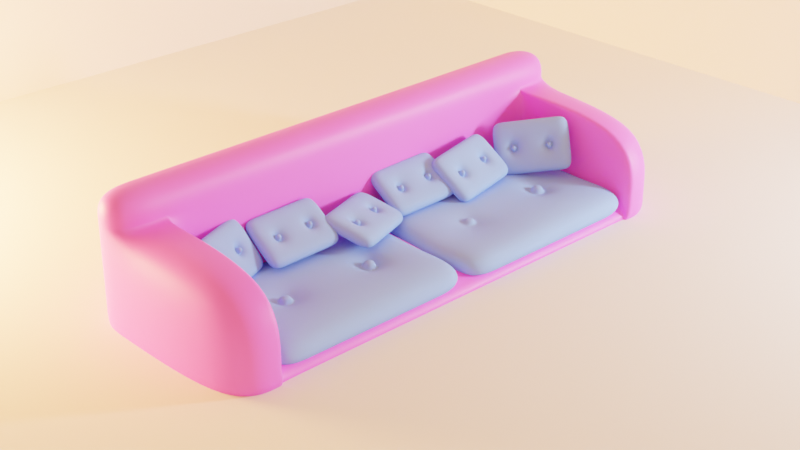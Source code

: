 # Source: Couch_v1.blend  (saved by Blender 2.91.10; exported with 4.5.12 LTS)
import bpy
from mathutils import Matrix  # noqa: F401  (used for matrix-valued properties, if any)

bpy.ops.wm.read_factory_settings(use_empty=True)
scene = bpy.context.scene
scene.name = 'Scene'

# ---- collections
col_collection = bpy.data.collections.new('Collection'); scene.collection.children.link(col_collection)

# ---- materials (node trees are filled in below, after node groups)
mat_material = bpy.data.materials.new('Material')
mat_material.alpha_threshold = 0.0
mat_material.use_transparent_shadow = False
mat_material.line_color = (0.0, 0.0, 0.0, 1.0)
mat_material_001 = bpy.data.materials.new('Material.001')
mat_material_001.use_transparent_shadow = False

# ---- material node trees
mat_material.use_nodes = True; mat_material.node_tree.nodes.clear()
_N = mat_material.node_tree.nodes; _L = mat_material.node_tree.links
n0 = _N.new('ShaderNodeOutputMaterial'); n0.name = 'Material Output'; n0.location = (300, 300)
n1 = _N.new('ShaderNodeBsdfPrincipled'); n1.name = 'Principled BSDF'; n1.location = (10, 300)
n1.distribution = 'GGX'
n1.subsurface_method = 'BURLEY'
n1.inputs[0].default_value = (1.0, 0.1496, 0.9212, 1.0)
n1.inputs[3].default_value = 1.45
n1.inputs[27].default_value = (0.0, 0.0, 0.0, 1.0)
n1.inputs[28].default_value = 1.0
_L.new(n1.outputs[0], n0.inputs[0])
n0.is_active_output = True
mat_material_001.use_nodes = True; mat_material_001.node_tree.nodes.clear()
_N = mat_material_001.node_tree.nodes; _L = mat_material_001.node_tree.links
n0 = _N.new('ShaderNodeOutputMaterial'); n0.name = 'Material Output'; n0.location = (300, 300)
n1 = _N.new('ShaderNodeBsdfDiffuse'); n1.name = 'Diffuse BSDF'; n1.location = (10, 300)
n1.inputs[0].default_value = (0.2201, 0.4255, 1.0, 1.0)
_L.new(n1.outputs[0], n0.inputs[0])
n0.is_active_output = True

# ---- world
world_world = bpy.data.worlds.new('World'); scene.world = world_world
world_world.use_nodes = True; world_world.node_tree.nodes.clear()
_N = world_world.node_tree.nodes; _L = world_world.node_tree.links
n0 = _N.new('ShaderNodeOutputWorld'); n0.name = 'World Output'; n0.location = (300, 300)
n1 = _N.new('ShaderNodeBackground'); n1.name = 'Background'; n1.location = (10, 300)
n1.inputs[0].default_value = (0.855, 0.3561, 0.14, 1.0)
n1.inputs[1].default_value = 2.2
_L.new(n1.outputs[0], n0.inputs[0])
n0.is_active_output = True
world_world.color = (0.05088, 0.05088, 0.05088)
world_world.use_sun_shadow = False
world_world.sun_shadow_jitter_overblur = 0.0

# ---- cameras
cam_camera = bpy.data.cameras.new('Camera')
cam_camera.clip_end = 100.0
cam_camera.lens = 65.0
cam_camera.ortho_scale = 7.314

# ---- lights
light_light = bpy.data.lights.new('Light', 'AREA')
light_light.transmission_factor = 0.0
light_light.energy = 785.4
light_light.shadow_soft_size = 0.1
light_light.shadow_maximum_resolution = 0.006
light_light.use_absolute_resolution = True
light_light.shape = 'RECTANGLE'
light_light.size = 0.1
light_light.size_y = 0.1
light_area = bpy.data.lights.new('Area', 'AREA')
light_area.color = (1.0, 0.3606, 0.1228)
light_area.transmission_factor = 0.0
light_area.energy = 2356.0
light_area.shadow_soft_size = 1.847
light_area.shadow_maximum_resolution = 0.006
light_area.use_absolute_resolution = True
light_area.size = 1.847
light_area.size_y = 1.0

# ---- meshes
me_cube = bpy.data.meshes.new('Cube')
me_cube.from_pydata([(1.0, 1.0, 1.0), (1.0, 1.0, -1.0), (1.0, -1.0, 1.0), (1.0, -1.0, -1.0), (-1.0, 1.0, 1.0), (-1.0, 1.0, -1.0), (-1.0, -1.0, 1.0), (-1.0, -1.0, -1.0), (-0.532, 1.0, -1.0), (-0.532, -1.0, 1.0), (-0.532, -1.0, -1.0), (-0.532, 1.0, 1.0), (-1.0, -0.8057, -1.0), (0.9999, -0.8055, 1.0), (-1.0, -0.8057, 1.0), (1.0, -0.8057, -1.0), (-0.532, -0.8057, -1.0), (-0.532, -0.8057, 1.0), (-1.0, 0.8154, 1.0), (1.0, 0.8154, -1.0), (-1.0, 0.8154, -1.0), (1.0, 0.8154, 1.0), (-0.532, 0.8154, -1.0), (-0.532, 0.8154, 1.0), (-0.532, -1.0, 5.275), (-1.0, -1.0, 5.275), (1.0, -0.8057, 5.275), (1.0, -1.0, 5.275), (-1.0, 0.8154, 5.275), (-1.0, 1.0, 5.275), (-0.532, 1.0, 5.275), (1.0, 1.0, 5.275), (-0.532, -0.8057, 5.275), (-1.0, -0.8057, 5.275), (-0.532, 0.8154, 5.275), (1.0, 0.8154, 5.275), (-0.532, -1.0, 6.995), (-1.0, -1.0, 6.995), (-1.0, 0.8154, 6.995), (-1.0, 1.0, 6.995), (-0.532, 1.0, 6.995), (-0.532, -0.8057, 6.995), (-1.0, -0.8057, 6.995), (-0.532, 0.8154, 6.995), (-1.0, -0.8057, -1.0), (0.9976, -0.8015, 0.9989), (-0.532, -0.8057, -1.0), (-0.532, -0.8057, 1.0), (-1.0, -0.8057, 1.0), (1.0, -0.8057, -1.0), (-0.532, -0.8057, 5.275), (-1.0, -0.8057, 5.275), (-0.532, -0.8057, 6.995), (-1.0, -0.8057, 6.995), (-1.0, 0.8154, 1.0), (1.0, 0.8154, -1.0), (-1.0, 0.8154, 5.275), (-1.0, 0.8154, 6.995), (-1.0, 0.8154, -1.0), (1.0, 0.8154, 1.0), (-0.532, 0.8154, -1.0), (-0.532, 0.8154, 1.0), (-0.532, 0.8154, 5.275), (-0.532, 0.8154, 6.995), (1.0, -0.8057, 1.0), (-0.532, -0.8057, 1.0), (-1.0, 1.0, 1.0), (-1.0, 0.8154, 1.0), (-0.532, -1.0, 1.0), (-1.0, -1.0, 1.0), (1.0, -1.0, 1.0), (-0.532, 1.0, 1.0), (1.0, 1.0, 1.0), (1.0, 0.8154, 1.0), (-0.532, 0.8154, 1.0), (-1.0, -0.8057, 1.0), (-1.0, -0.8057, 1.0), (-0.532, -0.8057, 1.0), (-1.0, 0.8154, 1.0), (-0.532, 0.8154, 1.0), (-0.532, -0.8057, 5.275), (-0.532, 0.8154, 5.275), (-0.532, -1.0, 5.275), (-0.532, 1.0, 5.275), (-1.0, 0.8154, 5.275), (-1.0, 1.0, 5.275), (-1.0, -0.8057, 5.275), (-1.0, -1.0, 5.275), (-1.0, -0.8057, 5.275), (-0.532, -0.8057, 5.275), (-1.0, 0.8154, 5.275), (-0.532, 0.8154, 5.275), (-1.0, -0.8057, -1.0), (1.0, -0.8057, 1.0), (-0.532, -0.8057, -1.0), (-1.0, -0.8057, 1.0), (1.0, -0.8057, -1.0), (0.9958, -0.8064, 5.275), (-0.532, -0.8057, 5.275), (-1.0, -0.8057, 5.275), (-0.532, -0.8057, 6.995), (-1.0, -0.8057, 6.995), (-1.0, -0.8057, 1.0), (1.0, -0.8057, 1.0), (-1.0, -0.8057, 5.275), (-0.532, -0.8057, 5.275), (-1.0, 0.8154, 1.0), (1.0, 0.8154, -1.0), (-1.0, 0.8154, -1.0), (1.0, 0.8154, 1.0), (-0.532, 0.8154, -1.0), (-1.0, 0.8154, 5.275), (1.0, 0.8154, 5.275), (-0.532, 0.8154, 5.275), (-1.0, 0.8154, 6.995), (-0.532, 0.8154, 6.995), (1.0, 0.8154, 1.0), (-1.0, 0.8154, 1.0), (-1.0, 0.8154, 5.275), (-0.532, 0.8154, 5.275)], [], [(72, 71, 30, 31), (10, 9, 6, 7), (108, 106, 4, 5), (94, 96, 3, 10), (96, 93, 2, 3), (8, 11, 0, 1), (5, 4, 11, 8), (92, 94, 10, 7), (3, 2, 9, 10), (68, 70, 27, 24), (45, 47, 17, 13), (44, 46, 16, 12), (49, 45, 13, 15), (46, 49, 15, 16), (92, 95, 14, 12), (69, 68, 24, 25), (64, 65, 32, 26), (110, 107, 19, 22), (107, 109, 21, 19), (108, 110, 22, 20), (117, 67, 28, 111), (58, 54, 18, 20), (119, 83, 40, 115), (97, 98, 24, 27), (105, 80, 41, 100), (91, 81, 43, 63), (112, 113, 34, 35), (103, 64, 26, 97), (116, 72, 31, 112), (74, 73, 35, 34), (79, 74, 34, 62), (76, 75, 33, 51), (71, 66, 29, 30), (102, 69, 25, 99), (100, 101, 37, 36), (52, 53, 42, 41), (115, 114, 38, 43), (118, 84, 38, 114), (88, 86, 42, 53), (87, 82, 36, 37), (104, 87, 37, 101), (83, 85, 39, 40), (90, 88, 53, 57), (63, 57, 53, 52), (78, 76, 51, 56), (65, 77, 50, 32), (80, 89, 52, 41), (12, 14, 48, 44), (60, 55, 49, 46), (55, 59, 45, 49), (58, 60, 46, 44), (59, 61, 47, 45), (21, 23, 61, 59), (20, 22, 60, 58), (19, 21, 59, 55), (22, 19, 55, 60), (67, 78, 56, 28), (43, 38, 57, 63), (84, 90, 57, 38), (77, 79, 62, 50), (89, 91, 63, 52), (44, 48, 54, 58), (47, 61, 79, 77), (18, 54, 78, 67), (17, 47, 77, 65), (54, 48, 76, 78), (95, 6, 69, 102), (11, 4, 66, 71), (48, 14, 75, 76), (61, 23, 74, 79), (23, 21, 73, 74), (109, 0, 72, 116), (93, 13, 64, 103), (106, 18, 67, 117), (13, 17, 65, 64), (6, 9, 68, 69), (9, 2, 70, 68), (0, 11, 71, 72), (50, 62, 91, 89), (28, 56, 90, 84), (32, 50, 89, 80), (56, 51, 88, 90), (30, 29, 85, 83), (99, 25, 87, 104), (25, 24, 82, 87), (51, 33, 86, 88), (111, 28, 84, 118), (62, 34, 81, 91), (98, 32, 80, 105), (113, 30, 83, 119), (24, 98, 105, 82), (33, 99, 104, 86), (2, 93, 103, 70), (14, 95, 102, 75), (86, 104, 101, 42), (41, 42, 101, 100), (75, 102, 99, 33), (70, 103, 97, 27), (82, 105, 100, 36), (26, 32, 98, 97), (7, 6, 95, 92), (12, 16, 94, 92), (15, 13, 93, 96), (16, 15, 96, 94), (34, 113, 119, 81), (29, 111, 118, 85), (4, 106, 117, 66), (21, 109, 116, 73), (85, 118, 114, 39), (40, 39, 114, 115), (73, 116, 112, 35), (31, 30, 113, 112), (81, 119, 115, 43), (66, 117, 111, 29), (5, 8, 110, 108), (1, 0, 109, 107), (8, 1, 107, 110), (20, 18, 106, 108)])
me_cube.polygons.foreach_set('use_smooth', [True] * 118)
_uv = me_cube.uv_layers.new(name='UVMap')
_uv.uv.foreach_set('vector', [0.625, 0.5, 0.625, 0.3085, 0.625, 0.3085, 0.625, 0.5, 0.375, 0.9415, 0.625, 0.9415, 0.625, 1.0, 0.375, 1.0, 0.375, 0.2269, 0.625, 0.2269, 0.625, 0.25, 0.375, 0.25, 0.1835, 0.7257, 0.375, 0.7257, 0.375, 0.75, 0.1835, 0.75, 0.375, 0.7257, 0.625, 0.7257, 0.625, 0.75, 0.375, 0.75, 0.375, 0.3085, 0.625, 0.3085, 0.625, 0.5, 0.375, 0.5, 0.375, 0.25, 0.625, 0.25, 0.625, 0.3085, 0.375, 0.3085, 0.125, 0.7257, 0.1835, 0.7257, 0.1835, 0.75, 0.125, 0.75, 0.375, 0.75, 0.625, 0.75, 0.625, 0.9415, 0.375, 0.9415, 0.625, 0.9415, 0.625, 0.75, 0.625, 0.75, 0.625, 0.9415, 0.625, 0.7257, 0.8165, 0.7257, 0.8165, 0.7257, 0.625, 0.7257, 0.125, 0.7257, 0.1835, 0.7257, 0.1835, 0.7257, 0.125, 0.7257, 0.375, 0.7257, 0.625, 0.7257, 0.625, 0.7257, 0.375, 0.7257, 0.1835, 0.7257, 0.375, 0.7257, 0.375, 0.7257, 0.1835, 0.7257, 0.375, 0.02428, 0.625, 0.02428, 0.625, 0.02428, 0.375, 0.02428, 0.625, 1.0, 0.625, 0.9415, 0.625, 0.9415, 0.625, 1.0, 0.625, 0.7257, 0.8165, 0.7257, 0.8165, 0.7257, 0.625, 0.7257, 0.1835, 0.5231, 0.375, 0.5231, 0.375, 0.5231, 0.1835, 0.5231, 0.375, 0.5231, 0.625, 0.5231, 0.625, 0.5231, 0.375, 0.5231, 0.125, 0.5231, 0.1835, 0.5231, 0.1835, 0.5231, 0.125, 0.5231, 0.625, 0.2269, 0.625, 0.2269, 0.625, 0.2269, 0.625, 0.2269, 0.375, 0.2269, 0.625, 0.2269, 0.625, 0.2269, 0.375, 0.2269, 0.8165, 0.5231, 0.8165, 0.5, 0.8165, 0.5, 0.8165, 0.5231, 0.625, 0.7257, 0.8165, 0.7257, 0.8165, 0.75, 0.625, 0.75, 0.8165, 0.7257, 0.8165, 0.7257, 0.8165, 0.7257, 0.8165, 0.7257, 0.8165, 0.5231, 0.8165, 0.5231, 0.8165, 0.5231, 0.8165, 0.5231, 0.625, 0.5231, 0.8165, 0.5231, 0.8165, 0.5231, 0.625, 0.5231, 0.625, 0.7257, 0.625, 0.7257, 0.625, 0.7257, 0.625, 0.7257, 0.625, 0.5231, 0.625, 0.5, 0.625, 0.5, 0.625, 0.5231, 0.8165, 0.5231, 0.625, 0.5231, 0.625, 0.5231, 0.8165, 0.5231, 0.8165, 0.5231, 0.8165, 0.5231, 0.8165, 0.5231, 0.8165, 0.5231, 0.625, 0.02428, 0.625, 0.02428, 0.625, 0.02428, 0.625, 0.02428, 0.625, 0.3085, 0.625, 0.25, 0.625, 0.25, 0.625, 0.3085, 0.625, 0.02428, 0.625, 0.0, 0.625, 0.0, 0.625, 0.02428, 0.8165, 0.7257, 0.875, 0.7257, 0.875, 0.75, 0.8165, 0.75, 0.8165, 0.7257, 0.875, 0.7257, 0.875, 0.7257, 0.8165, 0.7257, 0.8165, 0.5231, 0.875, 0.5231, 0.875, 0.5231, 0.8165, 0.5231, 0.625, 0.2269, 0.625, 0.2269, 0.625, 0.2269, 0.625, 0.2269, 0.625, 0.02428, 0.625, 0.02428, 0.625, 0.02428, 0.625, 0.02428, 0.625, 1.0, 0.625, 0.9415, 0.625, 0.9415, 0.625, 1.0, 0.625, 0.02428, 0.625, 0.0, 0.625, 0.0, 0.625, 0.02428, 0.625, 0.3085, 0.625, 0.25, 0.625, 0.25, 0.625, 0.3085, 0.625, 0.2269, 0.625, 0.02428, 0.625, 0.02428, 0.625, 0.2269, 0.8165, 0.5231, 0.875, 0.5231, 0.875, 0.7257, 0.8165, 0.7257, 0.625, 0.2269, 0.625, 0.02428, 0.625, 0.02428, 0.625, 0.2269, 0.8165, 0.7257, 0.8165, 0.7257, 0.8165, 0.7257, 0.8165, 0.7257, 0.8165, 0.7257, 0.8165, 0.7257, 0.8165, 0.7257, 0.8165, 0.7257, 0.375, 0.02428, 0.625, 0.02428, 0.625, 0.02428, 0.375, 0.02428, 0.1835, 0.5231, 0.375, 0.5231, 0.375, 0.7257, 0.1835, 0.7257, 0.375, 0.5231, 0.625, 0.5231, 0.625, 0.7257, 0.375, 0.7257, 0.125, 0.5231, 0.1835, 0.5231, 0.1835, 0.7257, 0.125, 0.7257, 0.625, 0.5231, 0.8165, 0.5231, 0.8165, 0.7257, 0.625, 0.7257, 0.625, 0.5231, 0.8165, 0.5231, 0.8165, 0.5231, 0.625, 0.5231, 0.125, 0.5231, 0.1835, 0.5231, 0.1835, 0.5231, 0.125, 0.5231, 0.375, 0.5231, 0.625, 0.5231, 0.625, 0.5231, 0.375, 0.5231, 0.1835, 0.5231, 0.375, 0.5231, 0.375, 0.5231, 0.1835, 0.5231, 0.625, 0.2269, 0.625, 0.2269, 0.625, 0.2269, 0.625, 0.2269, 0.8165, 0.5231, 0.875, 0.5231, 0.875, 0.5231, 0.8165, 0.5231, 0.625, 0.2269, 0.625, 0.2269, 0.625, 0.2269, 0.625, 0.2269, 0.8165, 0.7257, 0.8165, 0.5231, 0.8165, 0.5231, 0.8165, 0.7257, 0.8165, 0.7257, 0.8165, 0.5231, 0.8165, 0.5231, 0.8165, 0.7257, 0.375, 0.02428, 0.625, 0.02428, 0.625, 0.2269, 0.375, 0.2269, 0.8165, 0.7257, 0.8165, 0.5231, 0.8165, 0.5231, 0.8165, 0.7257, 0.625, 0.2269, 0.625, 0.2269, 0.625, 0.2269, 0.625, 0.2269, 0.8165, 0.7257, 0.8165, 0.7257, 0.8165, 0.7257, 0.8165, 0.7257, 0.625, 0.2269, 0.625, 0.02428, 0.625, 0.02428, 0.625, 0.2269, 0.625, 0.02428, 0.625, 0.0, 0.625, 0.0, 0.625, 0.02428, 0.625, 0.3085, 0.625, 0.25, 0.625, 0.25, 0.625, 0.3085, 0.625, 0.02428, 0.625, 0.02428, 0.625, 0.02428, 0.625, 0.02428, 0.8165, 0.5231, 0.8165, 0.5231, 0.8165, 0.5231, 0.8165, 0.5231, 0.8165, 0.5231, 0.625, 0.5231, 0.625, 0.5231, 0.8165, 0.5231, 0.625, 0.5231, 0.625, 0.5, 0.625, 0.5, 0.625, 0.5231, 0.625, 0.7257, 0.625, 0.7257, 0.625, 0.7257, 0.625, 0.7257, 0.625, 0.2269, 0.625, 0.2269, 0.625, 0.2269, 0.625, 0.2269, 0.625, 0.7257, 0.8165, 0.7257, 0.8165, 0.7257, 0.625, 0.7257, 0.625, 1.0, 0.625, 0.9415, 0.625, 0.9415, 0.625, 1.0, 0.625, 0.9415, 0.625, 0.75, 0.625, 0.75, 0.625, 0.9415, 0.625, 0.5, 0.625, 0.3085, 0.625, 0.3085, 0.625, 0.5, 0.8165, 0.7257, 0.8165, 0.5231, 0.8165, 0.5231, 0.8165, 0.7257, 0.625, 0.2269, 0.625, 0.2269, 0.625, 0.2269, 0.625, 0.2269, 0.8165, 0.7257, 0.8165, 0.7257, 0.8165, 0.7257, 0.8165, 0.7257, 0.625, 0.2269, 0.625, 0.02428, 0.625, 0.02428, 0.625, 0.2269, 0.625, 0.3085, 0.625, 0.25, 0.625, 0.25, 0.625, 0.3085, 0.625, 0.02428, 0.625, 0.0, 0.625, 0.0, 0.625, 0.02428, 0.625, 1.0, 0.625, 0.9415, 0.625, 0.9415, 0.625, 1.0, 0.625, 0.02428, 0.625, 0.02428, 0.625, 0.02428, 0.625, 0.02428, 0.625, 0.2269, 0.625, 0.2269, 0.625, 0.2269, 0.625, 0.2269, 0.8165, 0.5231, 0.8165, 0.5231, 0.8165, 0.5231, 0.8165, 0.5231, 0.8165, 0.7257, 0.8165, 0.7257, 0.8165, 0.7257, 0.8165, 0.7257, 0.8165, 0.5231, 0.8165, 0.5, 0.8165, 0.5, 0.8165, 0.5231, 0.8165, 0.75, 0.8165, 0.7257, 0.8165, 0.7257, 0.8165, 0.75, 0.625, 0.02428, 0.625, 0.02428, 0.625, 0.02428, 0.625, 0.02428, 0.625, 0.75, 0.625, 0.7257, 0.625, 0.7257, 0.625, 0.75, 0.625, 0.02428, 0.625, 0.02428, 0.625, 0.02428, 0.625, 0.02428, 0.625, 0.02428, 0.625, 0.02428, 0.625, 0.02428, 0.625, 0.02428, 0.8165, 0.7257, 0.875, 0.7257, 0.875, 0.7257, 0.8165, 0.7257, 0.625, 0.02428, 0.625, 0.02428, 0.625, 0.02428, 0.625, 0.02428, 0.625, 0.75, 0.625, 0.7257, 0.625, 0.7257, 0.625, 0.75, 0.8165, 0.75, 0.8165, 0.7257, 0.8165, 0.7257, 0.8165, 0.75, 0.625, 0.7257, 0.8165, 0.7257, 0.8165, 0.7257, 0.625, 0.7257, 0.375, 0.0, 0.625, 0.0, 0.625, 0.02428, 0.375, 0.02428, 0.125, 0.7257, 0.1835, 0.7257, 0.1835, 0.7257, 0.125, 0.7257, 0.375, 0.7257, 0.625, 0.7257, 0.625, 0.7257, 0.375, 0.7257, 0.1835, 0.7257, 0.375, 0.7257, 0.375, 0.7257, 0.1835, 0.7257, 0.8165, 0.5231, 0.8165, 0.5231, 0.8165, 0.5231, 0.8165, 0.5231, 0.625, 0.25, 0.625, 0.2269, 0.625, 0.2269, 0.625, 0.25, 0.625, 0.25, 0.625, 0.2269, 0.625, 0.2269, 0.625, 0.25, 0.625, 0.5231, 0.625, 0.5231, 0.625, 0.5231, 0.625, 0.5231, 0.625, 0.25, 0.625, 0.2269, 0.625, 0.2269, 0.625, 0.25, 0.8165, 0.5, 0.875, 0.5, 0.875, 0.5231, 0.8165, 0.5231, 0.625, 0.5231, 0.625, 0.5231, 0.625, 0.5231, 0.625, 0.5231, 0.625, 0.5, 0.8165, 0.5, 0.8165, 0.5231, 0.625, 0.5231, 0.8165, 0.5231, 0.8165, 0.5231, 0.8165, 0.5231, 0.8165, 0.5231, 0.625, 0.25, 0.625, 0.2269, 0.625, 0.2269, 0.625, 0.25, 0.125, 0.5, 0.1835, 0.5, 0.1835, 0.5231, 0.125, 0.5231, 0.375, 0.5, 0.625, 0.5, 0.625, 0.5231, 0.375, 0.5231, 0.1835, 0.5, 0.375, 0.5, 0.375, 0.5231, 0.1835, 0.5231, 0.375, 0.2269, 0.625, 0.2269, 0.625, 0.2269, 0.375, 0.2269])
me_cube.materials.append(mat_material)
me_cube.use_remesh_preserve_volume = False
me_cube.use_remesh_preserve_attributes = False
me_cube.use_mirror_vertex_groups = False
me_cube.update()
me_cube_003 = bpy.data.meshes.new('Cube.003')
me_cube_003.from_pydata([(-1.0, -1.0, -1.0), (-1.0, -1.0, 1.0), (-1.0, 1.0, -1.0), (-1.0, 1.0, 1.0), (1.0, -0.9999, -1.001), (1.0, -1.0, 1.0), (1.0, 1.0, -1.0), (1.0, 1.0, 1.0), (-1.0, -0.6131, -1.0), (-1.0, -0.6131, 1.0), (0.9994, -0.612, -1.012), (1.0, -0.6131, 1.0), (-1.0, 0.6181, 1.0), (1.0, 0.6181, -1.0), (-1.0, 0.6181, -1.0), (1.0, 0.6181, 1.0), (-1.0, -0.279, -1.0), (1.0, -0.279, 1.0), (-1.0, -0.279, 1.0), (0.9991, -0.2772, -1.018), (-1.0, 0.3025, 1.0), (1.0, 0.3026, -1.001), (-1.0, 0.3025, -1.0), (1.0, 0.3025, 1.0), (-0.2415, 0.9878, -0.9528), (-0.2446, 1.0, 1.0), (-0.2418, -0.9902, -0.9633), (-0.2446, -1.0, 1.0), (-0.2446, -0.6131, 1.0), (-0.2213, -0.5698, -0.7768), (-0.2323, 0.5988, -0.851), (-0.2446, 0.6181, 1.0), (-0.2192, -0.2537, -0.8269), (-0.2446, -0.279, 1.0), (-0.2446, 0.3025, 1.0), (-0.228, 0.292, -0.86), (0.2951, 1.0, 1.0), (0.2837, -0.9701, -0.8969), (0.2951, -0.6131, 1.0), (0.2951, 0.6181, 1.0), (0.2951, -0.279, 1.0), (0.2951, 0.3025, 1.0), (0.2851, 0.9724, -0.8953), (0.2951, -1.0, 1.0), (0.2561, -0.5641, -0.7728), (0.2652, 0.5905, -0.8), (0.2534, -0.2488, -0.8311), (0.2571, 0.2888, -0.8184), (-0.08072, 0.5166, -0.139), (0.1229, 0.5144, -0.1274), (0.1233, 0.392, -0.1057), (-0.08041, 0.3923, -0.1168), (-0.07022, -0.3573, -0.2626), (0.1076, -0.3549, -0.2668), (0.1088, -0.4748, -0.2468), (-0.07025, -0.4758, -0.2488), (-0.05762, 0.5056, -0.8461), (0.1125, 0.5044, -0.8084), (0.1114, 0.4037, -0.7862), (-0.05777, 0.4038, -0.8086), (-0.05947, -0.3712, -0.8525), (0.1009, -0.3688, -0.8609), (0.1018, -0.4731, -0.8482), (-0.05881, -0.4753, -0.8406)], [], [(14, 12, 3, 2), (42, 36, 7, 6), (10, 11, 5, 4), (26, 27, 1, 0), (44, 10, 4, 37), (28, 9, 1, 27), (33, 18, 9, 28), (46, 19, 10, 44), (19, 17, 11, 10), (0, 1, 9, 8), (6, 7, 15, 13), (42, 6, 13, 45), (25, 3, 12, 31), (22, 20, 12, 14), (8, 9, 18, 16), (21, 23, 17, 19), (47, 21, 19, 46), (34, 20, 18, 33), (31, 12, 20, 34), (45, 13, 21, 47), (13, 15, 23, 21), (16, 18, 20, 22), (14, 30, 35, 22), (39, 31, 34, 41), (41, 34, 33, 40), (22, 35, 32, 16), (36, 25, 31, 39), (2, 24, 30, 14), (16, 32, 29, 8), (40, 33, 28, 38), (38, 28, 27, 43), (8, 29, 26, 0), (37, 43, 27, 26), (2, 3, 25, 24), (4, 5, 43, 37), (11, 38, 43, 5), (17, 40, 38, 11), (7, 36, 39, 15), (23, 41, 40, 17), (15, 39, 41, 23), (46, 44, 54, 53), (35, 47, 46, 32), (24, 42, 45, 30), (29, 44, 37, 26), (24, 25, 36, 42), (45, 47, 50, 49), (47, 35, 51, 50), (29, 32, 52, 55), (30, 45, 49, 48), (44, 29, 55, 54), (32, 46, 53, 52), (54, 55, 63, 62), (51, 48, 56, 59), (35, 30, 48, 51), (56, 57, 58, 59), (60, 61, 62, 63), (52, 53, 61, 60), (50, 51, 59, 58), (48, 49, 57, 56), (53, 54, 62, 61), (55, 52, 60, 63), (49, 50, 58, 57)])
me_cube_003.polygons.foreach_set('use_smooth', [True] * 62)
_uv = me_cube_003.uv_layers.new(name='UVMap')
_uv.uv.foreach_set('vector', [0.375, 0.2023, 0.625, 0.2023, 0.625, 0.25, 0.375, 0.25, 0.375, 0.4119, 0.625, 0.4119, 0.625, 0.5, 0.375, 0.5, 0.375, 0.7016, 0.625, 0.7016, 0.625, 0.75, 0.375, 0.75, 0.375, 0.9056, 0.625, 0.9056, 0.625, 1.0, 0.375, 1.0, 0.2869, 0.7016, 0.375, 0.7016, 0.375, 0.75, 0.2869, 0.75, 0.7806, 0.7016, 0.875, 0.7016, 0.875, 0.75, 0.7806, 0.75, 0.7806, 0.6599, 0.875, 0.6599, 0.875, 0.7016, 0.7806, 0.7016, 0.2869, 0.6599, 0.375, 0.6599, 0.375, 0.7016, 0.2869, 0.7016, 0.375, 0.6599, 0.625, 0.6599, 0.625, 0.7016, 0.375, 0.7016, 0.375, 0.0, 0.625, 0.0, 0.625, 0.04836, 0.375, 0.04836, 0.375, 0.5, 0.625, 0.5, 0.625, 0.5477, 0.375, 0.5477, 0.2869, 0.5, 0.375, 0.5, 0.375, 0.5477, 0.2869, 0.5477, 0.7806, 0.5, 0.875, 0.5, 0.875, 0.5477, 0.7806, 0.5477, 0.375, 0.1628, 0.625, 0.1628, 0.625, 0.2023, 0.375, 0.2023, 0.375, 0.04836, 0.625, 0.04836, 0.625, 0.09012, 0.375, 0.09012, 0.375, 0.5872, 0.625, 0.5872, 0.625, 0.6599, 0.375, 0.6599, 0.2869, 0.5872, 0.375, 0.5872, 0.375, 0.6599, 0.2869, 0.6599, 0.7806, 0.5872, 0.875, 0.5872, 0.875, 0.6599, 0.7806, 0.6599, 0.7806, 0.5477, 0.875, 0.5477, 0.875, 0.5872, 0.7806, 0.5872, 0.2869, 0.5477, 0.375, 0.5477, 0.375, 0.5872, 0.2869, 0.5872, 0.375, 0.5477, 0.625, 0.5477, 0.625, 0.5872, 0.375, 0.5872, 0.375, 0.09012, 0.625, 0.09012, 0.625, 0.1628, 0.375, 0.1628, 0.125, 0.5477, 0.2194, 0.5477, 0.2194, 0.5872, 0.125, 0.5872, 0.7131, 0.5477, 0.7806, 0.5477, 0.7806, 0.5872, 0.7131, 0.5872, 0.7131, 0.5872, 0.7806, 0.5872, 0.7806, 0.6599, 0.7131, 0.6599, 0.125, 0.5872, 0.2194, 0.5872, 0.2194, 0.6599, 0.125, 0.6599, 0.7131, 0.5, 0.7806, 0.5, 0.7806, 0.5477, 0.7131, 0.5477, 0.125, 0.5, 0.2194, 0.5, 0.2194, 0.5477, 0.125, 0.5477, 0.125, 0.6599, 0.2194, 0.6599, 0.2194, 0.7016, 0.125, 0.7016, 0.7131, 0.6599, 0.7806, 0.6599, 0.7806, 0.7016, 0.7131, 0.7016, 0.7131, 0.7016, 0.7806, 0.7016, 0.7806, 0.75, 0.7131, 0.75, 0.125, 0.7016, 0.2194, 0.7016, 0.2194, 0.75, 0.125, 0.75, 0.375, 0.8381, 0.625, 0.8381, 0.625, 0.9056, 0.375, 0.9056, 0.375, 0.25, 0.625, 0.25, 0.625, 0.3444, 0.375, 0.3444, 0.375, 0.75, 0.625, 0.75, 0.625, 0.8381, 0.375, 0.8381, 0.625, 0.7016, 0.7131, 0.7016, 0.7131, 0.75, 0.625, 0.75, 0.625, 0.6599, 0.7131, 0.6599, 0.7131, 0.7016, 0.625, 0.7016, 0.625, 0.5, 0.7131, 0.5, 0.7131, 0.5477, 0.625, 0.5477, 0.625, 0.5872, 0.7131, 0.5872, 0.7131, 0.6599, 0.625, 0.6599, 0.625, 0.5477, 0.7131, 0.5477, 0.7131, 0.5872, 0.625, 0.5872, 0.2869, 0.6599, 0.2869, 0.7016, 0.2676, 0.6897, 0.2676, 0.6718, 0.2194, 0.5872, 0.2869, 0.5872, 0.2869, 0.6599, 0.2194, 0.6599, 0.2194, 0.5, 0.2869, 0.5, 0.2869, 0.5477, 0.2194, 0.5477, 0.2194, 0.7016, 0.2869, 0.7016, 0.2869, 0.75, 0.2194, 0.75, 0.375, 0.3444, 0.625, 0.3444, 0.625, 0.4119, 0.375, 0.4119, 0.2869, 0.5477, 0.2869, 0.5872, 0.2677, 0.5759, 0.2677, 0.559, 0.2869, 0.5872, 0.2194, 0.5872, 0.2387, 0.5759, 0.2677, 0.5759, 0.2194, 0.7016, 0.2194, 0.6599, 0.2387, 0.6718, 0.2387, 0.6897, 0.2194, 0.5477, 0.2869, 0.5477, 0.2677, 0.559, 0.2387, 0.559, 0.2869, 0.7016, 0.2194, 0.7016, 0.2387, 0.6897, 0.2676, 0.6897, 0.2194, 0.6599, 0.2869, 0.6599, 0.2676, 0.6718, 0.2387, 0.6718, 0.2676, 0.6897, 0.2387, 0.6897, 0.2387, 0.6897, 0.2676, 0.6897, 0.2387, 0.5759, 0.2387, 0.559, 0.2387, 0.559, 0.2387, 0.5759, 0.2194, 0.5872, 0.2194, 0.5477, 0.2387, 0.559, 0.2387, 0.5759, 0.2387, 0.559, 0.2677, 0.559, 0.2677, 0.5759, 0.2387, 0.5759, 0.2387, 0.6718, 0.2676, 0.6718, 0.2676, 0.6897, 0.2387, 0.6897, 0.2387, 0.6718, 0.2676, 0.6718, 0.2676, 0.6718, 0.2387, 0.6718, 0.2677, 0.5759, 0.2387, 0.5759, 0.2387, 0.5759, 0.2677, 0.5759, 0.2387, 0.559, 0.2677, 0.559, 0.2677, 0.559, 0.2387, 0.559, 0.2676, 0.6718, 0.2676, 0.6897, 0.2676, 0.6897, 0.2676, 0.6718, 0.2387, 0.6897, 0.2387, 0.6718, 0.2387, 0.6718, 0.2387, 0.6897, 0.2677, 0.559, 0.2677, 0.5759, 0.2677, 0.5759, 0.2677, 0.559])
me_cube_003.materials.append(mat_material_001)
me_cube_003.use_remesh_fix_poles = True
me_cube_003.use_remesh_preserve_attributes = False
me_cube_003.use_mirror_vertex_groups = False
me_cube_003.update()
me_cube_004 = bpy.data.meshes.new('Cube.004')
me_cube_004.from_pydata([(-1.0, -1.0, -1.0), (-1.0, -1.0, 1.0), (-1.0, 1.0, -1.0), (-1.0, 1.0, 1.0), (1.0, -1.0, -1.0), (1.0, -1.0, 1.0), (1.0, 1.0, -1.0), (1.0, 1.0, 1.0), (-1.0, -0.6131, -1.0), (-1.0, -0.6131, 1.0), (1.0, -0.6131, -1.0), (1.0, -0.6131, 1.0), (-1.0, 0.6181, 1.0), (1.0, 0.6181, -1.0), (-1.0, 0.6181, -1.0), (1.0, 0.6181, 1.0), (-1.0, -0.279, -1.0), (1.0, -0.279, 1.0), (-1.0, -0.279, 1.0), (1.0, -0.279, -1.0), (-1.0, 0.3025, 1.0), (1.0, 0.3025, -1.0), (-1.0, 0.3025, -1.0), (1.0, 0.3025, 1.0), (-0.2446, 1.0, -1.0), (-0.2446, 1.0, 1.0), (-0.2446, -1.0, -1.0), (-0.2446, -1.0, 1.0), (-0.2446, -0.6131, 1.0), (-0.2446, -0.6131, -1.0), (-0.2446, 0.6181, -1.0), (-0.2446, 0.6181, 1.0), (-0.2446, -0.279, -1.0), (-0.2446, -0.279, 1.0), (-0.2446, 0.3025, 1.0), (-0.2446, 0.3025, -1.0), (0.2951, 1.0, 1.0), (0.2951, -1.0, -1.0), (0.2951, -0.6131, 1.0), (0.2951, 0.6181, 1.0), (0.2951, -0.279, 1.0), (0.2951, 0.3025, 1.0), (0.2951, 1.0, -1.0), (0.2951, -1.0, 1.0), (0.2951, -0.6131, -1.0), (0.2951, 0.6181, -1.0), (0.2951, -0.279, -1.0), (0.2951, 0.3025, -1.0), (-0.09069, 0.5281, 0.04765), (0.1412, 0.5281, 0.04765), (0.1412, 0.3925, 0.04765), (-0.09069, 0.3925, 0.04765), (-0.09064, -0.3743, 0.04799), (0.1412, -0.3743, 0.04799), (0.1412, -0.5178, 0.04799), (-0.09064, -0.5178, 0.04799), (-0.09069, 0.5281, -1.023), (0.1412, 0.5281, -1.023), (0.1412, 0.3925, -1.023), (-0.09069, 0.3925, -1.023), (-0.09064, -0.3743, -1.022), (0.1412, -0.3743, -1.022), (0.1412, -0.5178, -1.022), (-0.09064, -0.5178, -1.022)], [], [(14, 12, 3, 2), (42, 36, 7, 6), (10, 11, 5, 4), (26, 27, 1, 0), (44, 10, 4, 37), (28, 9, 1, 27), (33, 18, 9, 28), (46, 19, 10, 44), (19, 17, 11, 10), (0, 1, 9, 8), (6, 7, 15, 13), (42, 6, 13, 45), (25, 3, 12, 31), (22, 20, 12, 14), (8, 9, 18, 16), (21, 23, 17, 19), (47, 21, 19, 46), (34, 20, 18, 33), (31, 12, 20, 34), (45, 13, 21, 47), (13, 15, 23, 21), (16, 18, 20, 22), (14, 30, 35, 22), (39, 31, 34, 41), (41, 34, 33, 40), (22, 35, 32, 16), (36, 25, 31, 39), (2, 24, 30, 14), (16, 32, 29, 8), (40, 33, 28, 38), (38, 28, 27, 43), (8, 29, 26, 0), (37, 43, 27, 26), (2, 3, 25, 24), (4, 5, 43, 37), (11, 38, 43, 5), (17, 40, 38, 11), (7, 36, 39, 15), (23, 41, 40, 17), (15, 39, 41, 23), (46, 44, 54, 53), (35, 47, 46, 32), (24, 42, 45, 30), (29, 44, 37, 26), (24, 25, 36, 42), (45, 47, 50, 49), (47, 35, 51, 50), (29, 32, 52, 55), (30, 45, 49, 48), (44, 29, 55, 54), (32, 46, 53, 52), (54, 55, 63, 62), (51, 48, 56, 59), (35, 30, 48, 51), (56, 57, 58, 59), (60, 61, 62, 63), (52, 53, 61, 60), (50, 51, 59, 58), (48, 49, 57, 56), (53, 54, 62, 61), (55, 52, 60, 63), (49, 50, 58, 57)])
me_cube_004.polygons.foreach_set('use_smooth', [True] * 62)
_uv = me_cube_004.uv_layers.new(name='UVMap')
_uv.uv.foreach_set('vector', [0.375, 0.2023, 0.625, 0.2023, 0.625, 0.25, 0.375, 0.25, 0.375, 0.4119, 0.625, 0.4119, 0.625, 0.5, 0.375, 0.5, 0.375, 0.7016, 0.625, 0.7016, 0.625, 0.75, 0.375, 0.75, 0.375, 0.9056, 0.625, 0.9056, 0.625, 1.0, 0.375, 1.0, 0.2869, 0.7016, 0.375, 0.7016, 0.375, 0.75, 0.2869, 0.75, 0.7806, 0.7016, 0.875, 0.7016, 0.875, 0.75, 0.7806, 0.75, 0.7806, 0.6599, 0.875, 0.6599, 0.875, 0.7016, 0.7806, 0.7016, 0.2869, 0.6599, 0.375, 0.6599, 0.375, 0.7016, 0.2869, 0.7016, 0.375, 0.6599, 0.625, 0.6599, 0.625, 0.7016, 0.375, 0.7016, 0.375, 0.0, 0.625, 0.0, 0.625, 0.04836, 0.375, 0.04836, 0.375, 0.5, 0.625, 0.5, 0.625, 0.5477, 0.375, 0.5477, 0.2869, 0.5, 0.375, 0.5, 0.375, 0.5477, 0.2869, 0.5477, 0.7806, 0.5, 0.875, 0.5, 0.875, 0.5477, 0.7806, 0.5477, 0.375, 0.1628, 0.625, 0.1628, 0.625, 0.2023, 0.375, 0.2023, 0.375, 0.04836, 0.625, 0.04836, 0.625, 0.09012, 0.375, 0.09012, 0.375, 0.5872, 0.625, 0.5872, 0.625, 0.6599, 0.375, 0.6599, 0.2869, 0.5872, 0.375, 0.5872, 0.375, 0.6599, 0.2869, 0.6599, 0.7806, 0.5872, 0.875, 0.5872, 0.875, 0.6599, 0.7806, 0.6599, 0.7806, 0.5477, 0.875, 0.5477, 0.875, 0.5872, 0.7806, 0.5872, 0.2869, 0.5477, 0.375, 0.5477, 0.375, 0.5872, 0.2869, 0.5872, 0.375, 0.5477, 0.625, 0.5477, 0.625, 0.5872, 0.375, 0.5872, 0.375, 0.09012, 0.625, 0.09012, 0.625, 0.1628, 0.375, 0.1628, 0.125, 0.5477, 0.2194, 0.5477, 0.2194, 0.5872, 0.125, 0.5872, 0.7131, 0.5477, 0.7806, 0.5477, 0.7806, 0.5872, 0.7131, 0.5872, 0.7131, 0.5872, 0.7806, 0.5872, 0.7806, 0.6599, 0.7131, 0.6599, 0.125, 0.5872, 0.2194, 0.5872, 0.2194, 0.6599, 0.125, 0.6599, 0.7131, 0.5, 0.7806, 0.5, 0.7806, 0.5477, 0.7131, 0.5477, 0.125, 0.5, 0.2194, 0.5, 0.2194, 0.5477, 0.125, 0.5477, 0.125, 0.6599, 0.2194, 0.6599, 0.2194, 0.7016, 0.125, 0.7016, 0.7131, 0.6599, 0.7806, 0.6599, 0.7806, 0.7016, 0.7131, 0.7016, 0.7131, 0.7016, 0.7806, 0.7016, 0.7806, 0.75, 0.7131, 0.75, 0.125, 0.7016, 0.2194, 0.7016, 0.2194, 0.75, 0.125, 0.75, 0.375, 0.8381, 0.625, 0.8381, 0.625, 0.9056, 0.375, 0.9056, 0.375, 0.25, 0.625, 0.25, 0.625, 0.3444, 0.375, 0.3444, 0.375, 0.75, 0.625, 0.75, 0.625, 0.8381, 0.375, 0.8381, 0.625, 0.7016, 0.7131, 0.7016, 0.7131, 0.75, 0.625, 0.75, 0.625, 0.6599, 0.7131, 0.6599, 0.7131, 0.7016, 0.625, 0.7016, 0.625, 0.5, 0.7131, 0.5, 0.7131, 0.5477, 0.625, 0.5477, 0.625, 0.5872, 0.7131, 0.5872, 0.7131, 0.6599, 0.625, 0.6599, 0.625, 0.5477, 0.7131, 0.5477, 0.7131, 0.5872, 0.625, 0.5872, 0.2869, 0.6599, 0.2869, 0.7016, 0.2676, 0.6897, 0.2676, 0.6718, 0.2194, 0.5872, 0.2869, 0.5872, 0.2869, 0.6599, 0.2194, 0.6599, 0.2194, 0.5, 0.2869, 0.5, 0.2869, 0.5477, 0.2194, 0.5477, 0.2194, 0.7016, 0.2869, 0.7016, 0.2869, 0.75, 0.2194, 0.75, 0.375, 0.3444, 0.625, 0.3444, 0.625, 0.4119, 0.375, 0.4119, 0.2869, 0.5477, 0.2869, 0.5872, 0.2677, 0.5759, 0.2677, 0.559, 0.2869, 0.5872, 0.2194, 0.5872, 0.2387, 0.5759, 0.2677, 0.5759, 0.2194, 0.7016, 0.2194, 0.6599, 0.2387, 0.6718, 0.2387, 0.6897, 0.2194, 0.5477, 0.2869, 0.5477, 0.2677, 0.559, 0.2387, 0.559, 0.2869, 0.7016, 0.2194, 0.7016, 0.2387, 0.6897, 0.2676, 0.6897, 0.2194, 0.6599, 0.2869, 0.6599, 0.2676, 0.6718, 0.2387, 0.6718, 0.2676, 0.6897, 0.2387, 0.6897, 0.2387, 0.6897, 0.2676, 0.6897, 0.2387, 0.5759, 0.2387, 0.559, 0.2387, 0.559, 0.2387, 0.5759, 0.2194, 0.5872, 0.2194, 0.5477, 0.2387, 0.559, 0.2387, 0.5759, 0.2387, 0.559, 0.2677, 0.559, 0.2677, 0.5759, 0.2387, 0.5759, 0.2387, 0.6718, 0.2676, 0.6718, 0.2676, 0.6897, 0.2387, 0.6897, 0.2387, 0.6718, 0.2676, 0.6718, 0.2676, 0.6718, 0.2387, 0.6718, 0.2677, 0.5759, 0.2387, 0.5759, 0.2387, 0.5759, 0.2677, 0.5759, 0.2387, 0.559, 0.2677, 0.559, 0.2677, 0.559, 0.2387, 0.559, 0.2676, 0.6718, 0.2676, 0.6897, 0.2676, 0.6897, 0.2676, 0.6718, 0.2387, 0.6897, 0.2387, 0.6718, 0.2387, 0.6718, 0.2387, 0.6897, 0.2677, 0.559, 0.2677, 0.5759, 0.2677, 0.5759, 0.2677, 0.559])
me_cube_004.materials.append(mat_material_001)
me_cube_004.use_remesh_fix_poles = True
me_cube_004.use_remesh_preserve_attributes = False
me_cube_004.use_mirror_vertex_groups = False
me_cube_004.update()
me_cube_005 = bpy.data.meshes.new('Cube.005')
me_cube_005.from_pydata([(-1.0, -1.0, -1.0), (-1.0, -1.0, 1.0), (-1.0, 1.0, -1.0), (-1.0, 1.0, 1.0), (1.0, -1.0, -1.0), (1.0, -1.0, 1.0), (1.0, 1.0, -1.0), (1.0, 1.0, 1.0), (-1.0, -0.6131, -1.0), (-1.0, -0.6131, 1.0), (1.0, -0.6131, -1.0), (1.0, -0.6131, 1.0), (-1.0, 0.6181, 1.0), (1.0, 0.6181, -1.0), (-1.0, 0.6181, -1.0), (1.0, 0.6181, 1.0), (-1.0, -0.279, -1.0), (1.0, -0.279, 1.0), (-1.0, -0.279, 1.0), (1.0, -0.279, -1.0), (-1.0, 0.3025, 1.0), (1.0, 0.3025, -1.0), (-1.0, 0.3025, -1.0), (1.0, 0.3025, 1.0), (-0.2446, 1.0, -1.0), (-0.2446, 1.0, 1.0), (-0.2446, -1.0, -1.0), (-0.2446, -1.0, 1.0), (-0.2446, -0.6131, 1.0), (-0.2446, -0.6131, -1.0), (-0.2446, 0.6181, -1.0), (-0.2446, 0.6181, 1.0), (-0.2446, -0.279, -1.0), (-0.2446, -0.279, 1.0), (-0.2446, 0.3025, 1.0), (-0.2446, 0.3025, -1.0), (0.2951, 1.0, 1.0), (0.2951, -1.0, -1.0), (0.2951, -0.6131, 1.0), (0.2951, 0.6181, 1.0), (0.2951, -0.279, 1.0), (0.2951, 0.3025, 1.0), (0.2951, 1.0, -1.0), (0.2951, -1.0, 1.0), (0.2951, -0.6131, -1.0), (0.2951, 0.6181, -1.0), (0.2951, -0.279, -1.0), (0.2951, 0.3025, -1.0), (-0.09069, 0.5281, 0.04765), (0.1412, 0.5281, 0.04765), (0.1412, 0.3925, 0.04765), (-0.09069, 0.3925, 0.04765), (-0.09064, -0.3743, 0.04799), (0.1412, -0.3743, 0.04799), (0.1412, -0.5178, 0.04799), (-0.09064, -0.5178, 0.04799), (-0.09069, 0.5281, -1.023), (0.1412, 0.5281, -1.023), (0.1412, 0.3925, -1.023), (-0.09069, 0.3925, -1.023), (-0.09064, -0.3743, -1.022), (0.1412, -0.3743, -1.022), (0.1412, -0.5178, -1.022), (-0.09064, -0.5178, -1.022)], [], [(14, 12, 3, 2), (42, 36, 7, 6), (10, 11, 5, 4), (26, 27, 1, 0), (44, 10, 4, 37), (28, 9, 1, 27), (33, 18, 9, 28), (46, 19, 10, 44), (19, 17, 11, 10), (0, 1, 9, 8), (6, 7, 15, 13), (42, 6, 13, 45), (25, 3, 12, 31), (22, 20, 12, 14), (8, 9, 18, 16), (21, 23, 17, 19), (47, 21, 19, 46), (34, 20, 18, 33), (31, 12, 20, 34), (45, 13, 21, 47), (13, 15, 23, 21), (16, 18, 20, 22), (14, 30, 35, 22), (39, 31, 34, 41), (41, 34, 33, 40), (22, 35, 32, 16), (36, 25, 31, 39), (2, 24, 30, 14), (16, 32, 29, 8), (40, 33, 28, 38), (38, 28, 27, 43), (8, 29, 26, 0), (37, 43, 27, 26), (2, 3, 25, 24), (4, 5, 43, 37), (11, 38, 43, 5), (17, 40, 38, 11), (7, 36, 39, 15), (23, 41, 40, 17), (15, 39, 41, 23), (46, 44, 54, 53), (35, 47, 46, 32), (24, 42, 45, 30), (29, 44, 37, 26), (24, 25, 36, 42), (45, 47, 50, 49), (47, 35, 51, 50), (29, 32, 52, 55), (30, 45, 49, 48), (44, 29, 55, 54), (32, 46, 53, 52), (54, 55, 63, 62), (51, 48, 56, 59), (35, 30, 48, 51), (56, 57, 58, 59), (60, 61, 62, 63), (52, 53, 61, 60), (50, 51, 59, 58), (48, 49, 57, 56), (53, 54, 62, 61), (55, 52, 60, 63), (49, 50, 58, 57)])
me_cube_005.polygons.foreach_set('use_smooth', [True] * 62)
_uv = me_cube_005.uv_layers.new(name='UVMap')
_uv.uv.foreach_set('vector', [0.375, 0.2023, 0.625, 0.2023, 0.625, 0.25, 0.375, 0.25, 0.375, 0.4119, 0.625, 0.4119, 0.625, 0.5, 0.375, 0.5, 0.375, 0.7016, 0.625, 0.7016, 0.625, 0.75, 0.375, 0.75, 0.375, 0.9056, 0.625, 0.9056, 0.625, 1.0, 0.375, 1.0, 0.2869, 0.7016, 0.375, 0.7016, 0.375, 0.75, 0.2869, 0.75, 0.7806, 0.7016, 0.875, 0.7016, 0.875, 0.75, 0.7806, 0.75, 0.7806, 0.6599, 0.875, 0.6599, 0.875, 0.7016, 0.7806, 0.7016, 0.2869, 0.6599, 0.375, 0.6599, 0.375, 0.7016, 0.2869, 0.7016, 0.375, 0.6599, 0.625, 0.6599, 0.625, 0.7016, 0.375, 0.7016, 0.375, 0.0, 0.625, 0.0, 0.625, 0.04836, 0.375, 0.04836, 0.375, 0.5, 0.625, 0.5, 0.625, 0.5477, 0.375, 0.5477, 0.2869, 0.5, 0.375, 0.5, 0.375, 0.5477, 0.2869, 0.5477, 0.7806, 0.5, 0.875, 0.5, 0.875, 0.5477, 0.7806, 0.5477, 0.375, 0.1628, 0.625, 0.1628, 0.625, 0.2023, 0.375, 0.2023, 0.375, 0.04836, 0.625, 0.04836, 0.625, 0.09012, 0.375, 0.09012, 0.375, 0.5872, 0.625, 0.5872, 0.625, 0.6599, 0.375, 0.6599, 0.2869, 0.5872, 0.375, 0.5872, 0.375, 0.6599, 0.2869, 0.6599, 0.7806, 0.5872, 0.875, 0.5872, 0.875, 0.6599, 0.7806, 0.6599, 0.7806, 0.5477, 0.875, 0.5477, 0.875, 0.5872, 0.7806, 0.5872, 0.2869, 0.5477, 0.375, 0.5477, 0.375, 0.5872, 0.2869, 0.5872, 0.375, 0.5477, 0.625, 0.5477, 0.625, 0.5872, 0.375, 0.5872, 0.375, 0.09012, 0.625, 0.09012, 0.625, 0.1628, 0.375, 0.1628, 0.125, 0.5477, 0.2194, 0.5477, 0.2194, 0.5872, 0.125, 0.5872, 0.7131, 0.5477, 0.7806, 0.5477, 0.7806, 0.5872, 0.7131, 0.5872, 0.7131, 0.5872, 0.7806, 0.5872, 0.7806, 0.6599, 0.7131, 0.6599, 0.125, 0.5872, 0.2194, 0.5872, 0.2194, 0.6599, 0.125, 0.6599, 0.7131, 0.5, 0.7806, 0.5, 0.7806, 0.5477, 0.7131, 0.5477, 0.125, 0.5, 0.2194, 0.5, 0.2194, 0.5477, 0.125, 0.5477, 0.125, 0.6599, 0.2194, 0.6599, 0.2194, 0.7016, 0.125, 0.7016, 0.7131, 0.6599, 0.7806, 0.6599, 0.7806, 0.7016, 0.7131, 0.7016, 0.7131, 0.7016, 0.7806, 0.7016, 0.7806, 0.75, 0.7131, 0.75, 0.125, 0.7016, 0.2194, 0.7016, 0.2194, 0.75, 0.125, 0.75, 0.375, 0.8381, 0.625, 0.8381, 0.625, 0.9056, 0.375, 0.9056, 0.375, 0.25, 0.625, 0.25, 0.625, 0.3444, 0.375, 0.3444, 0.375, 0.75, 0.625, 0.75, 0.625, 0.8381, 0.375, 0.8381, 0.625, 0.7016, 0.7131, 0.7016, 0.7131, 0.75, 0.625, 0.75, 0.625, 0.6599, 0.7131, 0.6599, 0.7131, 0.7016, 0.625, 0.7016, 0.625, 0.5, 0.7131, 0.5, 0.7131, 0.5477, 0.625, 0.5477, 0.625, 0.5872, 0.7131, 0.5872, 0.7131, 0.6599, 0.625, 0.6599, 0.625, 0.5477, 0.7131, 0.5477, 0.7131, 0.5872, 0.625, 0.5872, 0.2869, 0.6599, 0.2869, 0.7016, 0.2676, 0.6897, 0.2676, 0.6718, 0.2194, 0.5872, 0.2869, 0.5872, 0.2869, 0.6599, 0.2194, 0.6599, 0.2194, 0.5, 0.2869, 0.5, 0.2869, 0.5477, 0.2194, 0.5477, 0.2194, 0.7016, 0.2869, 0.7016, 0.2869, 0.75, 0.2194, 0.75, 0.375, 0.3444, 0.625, 0.3444, 0.625, 0.4119, 0.375, 0.4119, 0.2869, 0.5477, 0.2869, 0.5872, 0.2677, 0.5759, 0.2677, 0.559, 0.2869, 0.5872, 0.2194, 0.5872, 0.2387, 0.5759, 0.2677, 0.5759, 0.2194, 0.7016, 0.2194, 0.6599, 0.2387, 0.6718, 0.2387, 0.6897, 0.2194, 0.5477, 0.2869, 0.5477, 0.2677, 0.559, 0.2387, 0.559, 0.2869, 0.7016, 0.2194, 0.7016, 0.2387, 0.6897, 0.2676, 0.6897, 0.2194, 0.6599, 0.2869, 0.6599, 0.2676, 0.6718, 0.2387, 0.6718, 0.2676, 0.6897, 0.2387, 0.6897, 0.2387, 0.6897, 0.2676, 0.6897, 0.2387, 0.5759, 0.2387, 0.559, 0.2387, 0.559, 0.2387, 0.5759, 0.2194, 0.5872, 0.2194, 0.5477, 0.2387, 0.559, 0.2387, 0.5759, 0.2387, 0.559, 0.2677, 0.559, 0.2677, 0.5759, 0.2387, 0.5759, 0.2387, 0.6718, 0.2676, 0.6718, 0.2676, 0.6897, 0.2387, 0.6897, 0.2387, 0.6718, 0.2676, 0.6718, 0.2676, 0.6718, 0.2387, 0.6718, 0.2677, 0.5759, 0.2387, 0.5759, 0.2387, 0.5759, 0.2677, 0.5759, 0.2387, 0.559, 0.2677, 0.559, 0.2677, 0.559, 0.2387, 0.559, 0.2676, 0.6718, 0.2676, 0.6897, 0.2676, 0.6897, 0.2676, 0.6718, 0.2387, 0.6897, 0.2387, 0.6718, 0.2387, 0.6718, 0.2387, 0.6897, 0.2677, 0.559, 0.2677, 0.5759, 0.2677, 0.5759, 0.2677, 0.559])
me_cube_005.materials.append(mat_material_001)
me_cube_005.use_remesh_fix_poles = True
me_cube_005.use_remesh_preserve_attributes = False
me_cube_005.use_mirror_vertex_groups = False
me_cube_005.update()
me_cube_006 = bpy.data.meshes.new('Cube.006')
me_cube_006.from_pydata([(-1.0, -1.0, -1.0), (-1.0, -1.0, 1.0), (-1.0, 1.0, -1.0), (-1.0, 1.0, 1.0), (1.0, -1.0, -1.0), (1.0, -1.0, 1.0), (1.0, 1.0, -1.0), (1.0, 1.0, 1.0), (-1.0, -0.6131, -1.0), (-1.0, -0.6131, 1.0), (1.0, -0.6131, -1.0), (1.0, -0.6131, 1.0), (-1.0, 0.6181, 1.0), (1.0, 0.6181, -1.0), (-1.0, 0.6181, -1.0), (1.0, 0.6181, 1.0), (-1.0, -0.279, -1.0), (1.0, -0.279, 1.0), (-1.0, -0.279, 1.0), (1.0, -0.279, -1.0), (-1.0, 0.3025, 1.0), (1.0, 0.3025, -1.0), (-1.0, 0.3025, -1.0), (1.0, 0.3025, 1.0), (-0.2418, 0.989, -0.9583), (-0.2446, 1.0, 1.0), (-0.24, -0.9877, -0.9408), (-0.2446, -1.0, 1.0), (-0.2446, -0.6131, 1.0), (-0.2286, -0.5881, -0.8011), (-0.2362, 0.6067, -0.9219), (-0.2446, 0.6181, 1.0), (-0.2265, -0.2636, -0.8563), (-0.2446, -0.279, 1.0), (-0.2446, 0.3025, 1.0), (-0.2318, 0.2941, -0.9117), (0.2951, 1.0, 1.0), (0.3182, -1.041, -0.6336), (0.2951, -0.6131, 1.0), (0.2951, 0.6181, 1.0), (0.2951, -0.279, 1.0), (0.2951, 0.3025, 1.0), (0.2866, 0.976, -0.9097), (0.2951, -1.0, 1.0), (0.2786, -0.5921, -0.4417), (0.2746, 0.5998, -0.8794), (0.2626, -0.2703, -0.5782), (0.2658, 0.2906, -0.8726), (-0.07877, 0.5125, -0.3202), (0.1175, 0.5111, -0.2905), (0.1169, 0.3912, -0.258), (-0.07803, 0.3915, -0.2897), (-0.07055, -0.3705, -0.3626), (0.1162, -0.376, -0.3416), (0.1231, -0.4948, -0.28), (-0.06758, -0.4895, -0.3579), (-0.06143, 0.5076, -0.959), (0.1123, 0.505, -0.9375), (0.1093, 0.4032, -0.9193), (-0.0592, 0.4032, -0.9378), (-0.03048, -0.3782, -0.7237), (0.09805, -0.3782, -0.6726), (0.09881, -0.4584, -0.6415), (-0.03168, -0.4598, -0.7241)], [], [(14, 12, 3, 2), (42, 36, 7, 6), (10, 11, 5, 4), (26, 27, 1, 0), (44, 10, 4, 37), (28, 9, 1, 27), (33, 18, 9, 28), (46, 19, 10, 44), (19, 17, 11, 10), (0, 1, 9, 8), (6, 7, 15, 13), (42, 6, 13, 45), (25, 3, 12, 31), (22, 20, 12, 14), (8, 9, 18, 16), (21, 23, 17, 19), (47, 21, 19, 46), (34, 20, 18, 33), (31, 12, 20, 34), (45, 13, 21, 47), (13, 15, 23, 21), (16, 18, 20, 22), (14, 30, 35, 22), (39, 31, 34, 41), (41, 34, 33, 40), (22, 35, 32, 16), (36, 25, 31, 39), (2, 24, 30, 14), (16, 32, 29, 8), (40, 33, 28, 38), (38, 28, 27, 43), (8, 29, 26, 0), (37, 43, 27, 26), (2, 3, 25, 24), (4, 5, 43, 37), (11, 38, 43, 5), (17, 40, 38, 11), (7, 36, 39, 15), (23, 41, 40, 17), (15, 39, 41, 23), (46, 44, 54, 53), (35, 47, 46, 32), (24, 42, 45, 30), (29, 44, 37, 26), (24, 25, 36, 42), (45, 47, 50, 49), (47, 35, 51, 50), (29, 32, 52, 55), (30, 45, 49, 48), (44, 29, 55, 54), (32, 46, 53, 52), (54, 55, 63, 62), (51, 48, 56, 59), (35, 30, 48, 51), (56, 57, 58, 59), (60, 61, 62, 63), (52, 53, 61, 60), (50, 51, 59, 58), (48, 49, 57, 56), (53, 54, 62, 61), (55, 52, 60, 63), (49, 50, 58, 57)])
me_cube_006.polygons.foreach_set('use_smooth', [True] * 62)
_uv = me_cube_006.uv_layers.new(name='UVMap')
_uv.uv.foreach_set('vector', [0.375, 0.2023, 0.625, 0.2023, 0.625, 0.25, 0.375, 0.25, 0.375, 0.4119, 0.625, 0.4119, 0.625, 0.5, 0.375, 0.5, 0.375, 0.7016, 0.625, 0.7016, 0.625, 0.75, 0.375, 0.75, 0.375, 0.9056, 0.625, 0.9056, 0.625, 1.0, 0.375, 1.0, 0.2869, 0.7016, 0.375, 0.7016, 0.375, 0.75, 0.2869, 0.75, 0.7806, 0.7016, 0.875, 0.7016, 0.875, 0.75, 0.7806, 0.75, 0.7806, 0.6599, 0.875, 0.6599, 0.875, 0.7016, 0.7806, 0.7016, 0.2869, 0.6599, 0.375, 0.6599, 0.375, 0.7016, 0.2869, 0.7016, 0.375, 0.6599, 0.625, 0.6599, 0.625, 0.7016, 0.375, 0.7016, 0.375, 0.0, 0.625, 0.0, 0.625, 0.04836, 0.375, 0.04836, 0.375, 0.5, 0.625, 0.5, 0.625, 0.5477, 0.375, 0.5477, 0.2869, 0.5, 0.375, 0.5, 0.375, 0.5477, 0.2869, 0.5477, 0.7806, 0.5, 0.875, 0.5, 0.875, 0.5477, 0.7806, 0.5477, 0.375, 0.1628, 0.625, 0.1628, 0.625, 0.2023, 0.375, 0.2023, 0.375, 0.04836, 0.625, 0.04836, 0.625, 0.09012, 0.375, 0.09012, 0.375, 0.5872, 0.625, 0.5872, 0.625, 0.6599, 0.375, 0.6599, 0.2869, 0.5872, 0.375, 0.5872, 0.375, 0.6599, 0.2869, 0.6599, 0.7806, 0.5872, 0.875, 0.5872, 0.875, 0.6599, 0.7806, 0.6599, 0.7806, 0.5477, 0.875, 0.5477, 0.875, 0.5872, 0.7806, 0.5872, 0.2869, 0.5477, 0.375, 0.5477, 0.375, 0.5872, 0.2869, 0.5872, 0.375, 0.5477, 0.625, 0.5477, 0.625, 0.5872, 0.375, 0.5872, 0.375, 0.09012, 0.625, 0.09012, 0.625, 0.1628, 0.375, 0.1628, 0.125, 0.5477, 0.2194, 0.5477, 0.2194, 0.5872, 0.125, 0.5872, 0.7131, 0.5477, 0.7806, 0.5477, 0.7806, 0.5872, 0.7131, 0.5872, 0.7131, 0.5872, 0.7806, 0.5872, 0.7806, 0.6599, 0.7131, 0.6599, 0.125, 0.5872, 0.2194, 0.5872, 0.2194, 0.6599, 0.125, 0.6599, 0.7131, 0.5, 0.7806, 0.5, 0.7806, 0.5477, 0.7131, 0.5477, 0.125, 0.5, 0.2194, 0.5, 0.2194, 0.5477, 0.125, 0.5477, 0.125, 0.6599, 0.2194, 0.6599, 0.2194, 0.7016, 0.125, 0.7016, 0.7131, 0.6599, 0.7806, 0.6599, 0.7806, 0.7016, 0.7131, 0.7016, 0.7131, 0.7016, 0.7806, 0.7016, 0.7806, 0.75, 0.7131, 0.75, 0.125, 0.7016, 0.2194, 0.7016, 0.2194, 0.75, 0.125, 0.75, 0.375, 0.8381, 0.625, 0.8381, 0.625, 0.9056, 0.375, 0.9056, 0.375, 0.25, 0.625, 0.25, 0.625, 0.3444, 0.375, 0.3444, 0.375, 0.75, 0.625, 0.75, 0.625, 0.8381, 0.375, 0.8381, 0.625, 0.7016, 0.7131, 0.7016, 0.7131, 0.75, 0.625, 0.75, 0.625, 0.6599, 0.7131, 0.6599, 0.7131, 0.7016, 0.625, 0.7016, 0.625, 0.5, 0.7131, 0.5, 0.7131, 0.5477, 0.625, 0.5477, 0.625, 0.5872, 0.7131, 0.5872, 0.7131, 0.6599, 0.625, 0.6599, 0.625, 0.5477, 0.7131, 0.5477, 0.7131, 0.5872, 0.625, 0.5872, 0.2869, 0.6599, 0.2869, 0.7016, 0.2676, 0.6897, 0.2676, 0.6718, 0.2194, 0.5872, 0.2869, 0.5872, 0.2869, 0.6599, 0.2194, 0.6599, 0.2194, 0.5, 0.2869, 0.5, 0.2869, 0.5477, 0.2194, 0.5477, 0.2194, 0.7016, 0.2869, 0.7016, 0.2869, 0.75, 0.2194, 0.75, 0.375, 0.3444, 0.625, 0.3444, 0.625, 0.4119, 0.375, 0.4119, 0.2869, 0.5477, 0.2869, 0.5872, 0.2677, 0.5759, 0.2677, 0.559, 0.2869, 0.5872, 0.2194, 0.5872, 0.2387, 0.5759, 0.2677, 0.5759, 0.2194, 0.7016, 0.2194, 0.6599, 0.2387, 0.6718, 0.2387, 0.6897, 0.2194, 0.5477, 0.2869, 0.5477, 0.2677, 0.559, 0.2387, 0.559, 0.2869, 0.7016, 0.2194, 0.7016, 0.2387, 0.6897, 0.2676, 0.6897, 0.2194, 0.6599, 0.2869, 0.6599, 0.2676, 0.6718, 0.2387, 0.6718, 0.2676, 0.6897, 0.2387, 0.6897, 0.2387, 0.6897, 0.2676, 0.6897, 0.2387, 0.5759, 0.2387, 0.559, 0.2387, 0.559, 0.2387, 0.5759, 0.2194, 0.5872, 0.2194, 0.5477, 0.2387, 0.559, 0.2387, 0.5759, 0.2387, 0.559, 0.2677, 0.559, 0.2677, 0.5759, 0.2387, 0.5759, 0.2387, 0.6718, 0.2676, 0.6718, 0.2676, 0.6897, 0.2387, 0.6897, 0.2387, 0.6718, 0.2676, 0.6718, 0.2676, 0.6718, 0.2387, 0.6718, 0.2677, 0.5759, 0.2387, 0.5759, 0.2387, 0.5759, 0.2677, 0.5759, 0.2387, 0.559, 0.2677, 0.559, 0.2677, 0.559, 0.2387, 0.559, 0.2676, 0.6718, 0.2676, 0.6897, 0.2676, 0.6897, 0.2676, 0.6718, 0.2387, 0.6897, 0.2387, 0.6718, 0.2387, 0.6718, 0.2387, 0.6897, 0.2677, 0.559, 0.2677, 0.5759, 0.2677, 0.5759, 0.2677, 0.559])
me_cube_006.materials.append(mat_material_001)
me_cube_006.use_remesh_fix_poles = True
me_cube_006.use_remesh_preserve_attributes = False
me_cube_006.use_mirror_vertex_groups = False
me_cube_006.update()
me_cube_008 = bpy.data.meshes.new('Cube.008')
me_cube_008.from_pydata([(-1.0, -1.0, -1.0), (-1.0, -1.0, 1.0), (-1.0, 1.0, -1.0), (-1.0, 1.0, 1.0), (1.0, -1.0, -1.0), (1.0, -1.0, 1.0), (1.0, 1.0, -1.0), (1.0, 1.0, 1.0), (-1.0, -0.6131, -1.0), (-1.0, -0.6131, 1.0), (1.0, -0.6131, -1.0), (1.0, -0.6131, 1.0), (-1.0, 0.6181, 1.0), (1.0, 0.6181, -1.0), (-1.0, 0.6181, -1.0), (1.0, 0.6181, 1.0), (-1.0, -0.279, -1.0), (1.0, -0.279, 1.0), (-1.0, -0.279, 1.0), (1.0, -0.279, -1.0), (-1.0, 0.3025, 1.0), (1.0, 0.3025, -1.0), (-1.0, 0.3025, -1.0), (1.0, 0.3025, 1.0), (-0.2446, 1.0, -1.0), (-0.2446, 1.0, 1.0), (-0.2446, -1.0, -1.0), (-0.2446, -1.0, 1.0), (-0.2446, -0.6131, 1.0), (-0.2446, -0.6131, -1.0), (-0.2446, 0.6181, -1.0), (-0.2446, 0.6181, 1.0), (-0.2446, -0.279, -1.0), (-0.2446, -0.279, 1.0), (-0.2446, 0.3025, 1.0), (-0.2446, 0.3025, -1.0), (0.2951, 1.0, 1.0), (0.2951, -1.0, -1.0), (0.2951, -0.6131, 1.0), (0.2951, 0.6181, 1.0), (0.2951, -0.279, 1.0), (0.2951, 0.3025, 1.0), (0.2951, 1.0, -1.0), (0.2951, -1.0, 1.0), (0.2951, -0.6131, -1.0), (0.2951, 0.6181, -1.0), (0.2951, -0.279, -1.0), (0.2951, 0.3025, -1.0), (-0.09069, 0.5281, 0.04765), (0.1412, 0.5281, 0.04765), (0.1412, 0.3925, 0.04765), (-0.09069, 0.3925, 0.04765), (-0.09064, -0.3743, 0.04799), (0.1412, -0.3743, 0.04799), (0.1412, -0.5178, 0.04799), (-0.09064, -0.5178, 0.04799), (-0.09069, 0.5281, -1.023), (0.1412, 0.5281, -1.023), (0.1412, 0.3925, -1.023), (-0.09069, 0.3925, -1.023), (-0.09064, -0.3743, -1.022), (0.1412, -0.3743, -1.022), (0.1412, -0.5178, -1.022), (-0.09064, -0.5178, -1.022)], [], [(14, 12, 3, 2), (42, 36, 7, 6), (10, 11, 5, 4), (26, 27, 1, 0), (44, 10, 4, 37), (28, 9, 1, 27), (33, 18, 9, 28), (46, 19, 10, 44), (19, 17, 11, 10), (0, 1, 9, 8), (6, 7, 15, 13), (42, 6, 13, 45), (25, 3, 12, 31), (22, 20, 12, 14), (8, 9, 18, 16), (21, 23, 17, 19), (47, 21, 19, 46), (34, 20, 18, 33), (31, 12, 20, 34), (45, 13, 21, 47), (13, 15, 23, 21), (16, 18, 20, 22), (14, 30, 35, 22), (39, 31, 34, 41), (41, 34, 33, 40), (22, 35, 32, 16), (36, 25, 31, 39), (2, 24, 30, 14), (16, 32, 29, 8), (40, 33, 28, 38), (38, 28, 27, 43), (8, 29, 26, 0), (37, 43, 27, 26), (2, 3, 25, 24), (4, 5, 43, 37), (11, 38, 43, 5), (17, 40, 38, 11), (7, 36, 39, 15), (23, 41, 40, 17), (15, 39, 41, 23), (46, 44, 54, 53), (35, 47, 46, 32), (24, 42, 45, 30), (29, 44, 37, 26), (24, 25, 36, 42), (45, 47, 50, 49), (47, 35, 51, 50), (29, 32, 52, 55), (30, 45, 49, 48), (44, 29, 55, 54), (32, 46, 53, 52), (54, 55, 63, 62), (51, 48, 56, 59), (35, 30, 48, 51), (56, 57, 58, 59), (60, 61, 62, 63), (52, 53, 61, 60), (50, 51, 59, 58), (48, 49, 57, 56), (53, 54, 62, 61), (55, 52, 60, 63), (49, 50, 58, 57)])
me_cube_008.polygons.foreach_set('use_smooth', [True] * 62)
_uv = me_cube_008.uv_layers.new(name='UVMap')
_uv.uv.foreach_set('vector', [0.375, 0.2023, 0.625, 0.2023, 0.625, 0.25, 0.375, 0.25, 0.375, 0.4119, 0.625, 0.4119, 0.625, 0.5, 0.375, 0.5, 0.375, 0.7016, 0.625, 0.7016, 0.625, 0.75, 0.375, 0.75, 0.375, 0.9056, 0.625, 0.9056, 0.625, 1.0, 0.375, 1.0, 0.2869, 0.7016, 0.375, 0.7016, 0.375, 0.75, 0.2869, 0.75, 0.7806, 0.7016, 0.875, 0.7016, 0.875, 0.75, 0.7806, 0.75, 0.7806, 0.6599, 0.875, 0.6599, 0.875, 0.7016, 0.7806, 0.7016, 0.2869, 0.6599, 0.375, 0.6599, 0.375, 0.7016, 0.2869, 0.7016, 0.375, 0.6599, 0.625, 0.6599, 0.625, 0.7016, 0.375, 0.7016, 0.375, 0.0, 0.625, 0.0, 0.625, 0.04836, 0.375, 0.04836, 0.375, 0.5, 0.625, 0.5, 0.625, 0.5477, 0.375, 0.5477, 0.2869, 0.5, 0.375, 0.5, 0.375, 0.5477, 0.2869, 0.5477, 0.7806, 0.5, 0.875, 0.5, 0.875, 0.5477, 0.7806, 0.5477, 0.375, 0.1628, 0.625, 0.1628, 0.625, 0.2023, 0.375, 0.2023, 0.375, 0.04836, 0.625, 0.04836, 0.625, 0.09012, 0.375, 0.09012, 0.375, 0.5872, 0.625, 0.5872, 0.625, 0.6599, 0.375, 0.6599, 0.2869, 0.5872, 0.375, 0.5872, 0.375, 0.6599, 0.2869, 0.6599, 0.7806, 0.5872, 0.875, 0.5872, 0.875, 0.6599, 0.7806, 0.6599, 0.7806, 0.5477, 0.875, 0.5477, 0.875, 0.5872, 0.7806, 0.5872, 0.2869, 0.5477, 0.375, 0.5477, 0.375, 0.5872, 0.2869, 0.5872, 0.375, 0.5477, 0.625, 0.5477, 0.625, 0.5872, 0.375, 0.5872, 0.375, 0.09012, 0.625, 0.09012, 0.625, 0.1628, 0.375, 0.1628, 0.125, 0.5477, 0.2194, 0.5477, 0.2194, 0.5872, 0.125, 0.5872, 0.7131, 0.5477, 0.7806, 0.5477, 0.7806, 0.5872, 0.7131, 0.5872, 0.7131, 0.5872, 0.7806, 0.5872, 0.7806, 0.6599, 0.7131, 0.6599, 0.125, 0.5872, 0.2194, 0.5872, 0.2194, 0.6599, 0.125, 0.6599, 0.7131, 0.5, 0.7806, 0.5, 0.7806, 0.5477, 0.7131, 0.5477, 0.125, 0.5, 0.2194, 0.5, 0.2194, 0.5477, 0.125, 0.5477, 0.125, 0.6599, 0.2194, 0.6599, 0.2194, 0.7016, 0.125, 0.7016, 0.7131, 0.6599, 0.7806, 0.6599, 0.7806, 0.7016, 0.7131, 0.7016, 0.7131, 0.7016, 0.7806, 0.7016, 0.7806, 0.75, 0.7131, 0.75, 0.125, 0.7016, 0.2194, 0.7016, 0.2194, 0.75, 0.125, 0.75, 0.375, 0.8381, 0.625, 0.8381, 0.625, 0.9056, 0.375, 0.9056, 0.375, 0.25, 0.625, 0.25, 0.625, 0.3444, 0.375, 0.3444, 0.375, 0.75, 0.625, 0.75, 0.625, 0.8381, 0.375, 0.8381, 0.625, 0.7016, 0.7131, 0.7016, 0.7131, 0.75, 0.625, 0.75, 0.625, 0.6599, 0.7131, 0.6599, 0.7131, 0.7016, 0.625, 0.7016, 0.625, 0.5, 0.7131, 0.5, 0.7131, 0.5477, 0.625, 0.5477, 0.625, 0.5872, 0.7131, 0.5872, 0.7131, 0.6599, 0.625, 0.6599, 0.625, 0.5477, 0.7131, 0.5477, 0.7131, 0.5872, 0.625, 0.5872, 0.2869, 0.6599, 0.2869, 0.7016, 0.2676, 0.6897, 0.2676, 0.6718, 0.2194, 0.5872, 0.2869, 0.5872, 0.2869, 0.6599, 0.2194, 0.6599, 0.2194, 0.5, 0.2869, 0.5, 0.2869, 0.5477, 0.2194, 0.5477, 0.2194, 0.7016, 0.2869, 0.7016, 0.2869, 0.75, 0.2194, 0.75, 0.375, 0.3444, 0.625, 0.3444, 0.625, 0.4119, 0.375, 0.4119, 0.2869, 0.5477, 0.2869, 0.5872, 0.2677, 0.5759, 0.2677, 0.559, 0.2869, 0.5872, 0.2194, 0.5872, 0.2387, 0.5759, 0.2677, 0.5759, 0.2194, 0.7016, 0.2194, 0.6599, 0.2387, 0.6718, 0.2387, 0.6897, 0.2194, 0.5477, 0.2869, 0.5477, 0.2677, 0.559, 0.2387, 0.559, 0.2869, 0.7016, 0.2194, 0.7016, 0.2387, 0.6897, 0.2676, 0.6897, 0.2194, 0.6599, 0.2869, 0.6599, 0.2676, 0.6718, 0.2387, 0.6718, 0.2676, 0.6897, 0.2387, 0.6897, 0.2387, 0.6897, 0.2676, 0.6897, 0.2387, 0.5759, 0.2387, 0.559, 0.2387, 0.559, 0.2387, 0.5759, 0.2194, 0.5872, 0.2194, 0.5477, 0.2387, 0.559, 0.2387, 0.5759, 0.2387, 0.559, 0.2677, 0.559, 0.2677, 0.5759, 0.2387, 0.5759, 0.2387, 0.6718, 0.2676, 0.6718, 0.2676, 0.6897, 0.2387, 0.6897, 0.2387, 0.6718, 0.2676, 0.6718, 0.2676, 0.6718, 0.2387, 0.6718, 0.2677, 0.5759, 0.2387, 0.5759, 0.2387, 0.5759, 0.2677, 0.5759, 0.2387, 0.559, 0.2677, 0.559, 0.2677, 0.559, 0.2387, 0.559, 0.2676, 0.6718, 0.2676, 0.6897, 0.2676, 0.6897, 0.2676, 0.6718, 0.2387, 0.6897, 0.2387, 0.6718, 0.2387, 0.6718, 0.2387, 0.6897, 0.2677, 0.559, 0.2677, 0.5759, 0.2677, 0.5759, 0.2677, 0.559])
me_cube_008.materials.append(mat_material_001)
me_cube_008.use_remesh_fix_poles = True
me_cube_008.use_remesh_preserve_attributes = False
me_cube_008.use_mirror_vertex_groups = False
me_cube_008.update()
me_cube_009 = bpy.data.meshes.new('Cube.009')
me_cube_009.from_pydata([(-1.0, -1.0, -1.0), (-1.0, -1.0, 1.0), (-1.0, 1.0, -1.0), (-1.0, 1.0, 1.0), (1.0, -1.0, -1.0), (1.0, -1.0, 1.0), (1.0, 1.0, -1.0), (1.0, 1.0, 1.0), (-1.0, -0.6131, -1.0), (-1.0, -0.6131, 1.0), (1.0, -0.6131, -1.0), (1.0, -0.6131, 1.0), (-1.0, 0.6181, 1.0), (1.0, 0.6181, -1.0), (-1.0, 0.6181, -1.0), (1.0, 0.6181, 1.0), (-1.0, -0.279, -1.0), (1.0, -0.279, 1.0), (-1.0, -0.279, 1.0), (1.0, -0.279, -1.0), (-1.0, 0.3025, 1.0), (1.0, 0.3025, -1.0), (-1.0, 0.3025, -1.0), (1.0, 0.3025, 1.0), (-0.2446, 1.0, -1.0), (-0.2446, 1.0, 1.0), (-0.2446, -1.0, -1.0), (-0.2446, -1.0, 1.0), (-0.2446, -0.6131, 1.0), (-0.2446, -0.6131, -1.0), (-0.2446, 0.6181, -1.0), (-0.2446, 0.6181, 1.0), (-0.2446, -0.279, -1.0), (-0.2446, -0.279, 1.0), (-0.2446, 0.3025, 1.0), (-0.2446, 0.3025, -1.0), (0.2951, 1.0, 1.0), (0.2951, -1.0, -1.0), (0.2951, -0.6131, 1.0), (0.2951, 0.6181, 1.0), (0.2951, -0.279, 1.0), (0.2951, 0.3025, 1.0), (0.2951, 1.0, -1.0), (0.2951, -1.0, 1.0), (0.2951, -0.6131, -1.0), (0.2951, 0.6181, -1.0), (0.2951, -0.279, -1.0), (0.2951, 0.3025, -1.0), (-0.09069, 0.5281, 0.04765), (0.1412, 0.5281, 0.04765), (0.1412, 0.3925, 0.04765), (-0.09069, 0.3925, 0.04765), (-0.09064, -0.3743, 0.04799), (0.1412, -0.3743, 0.04799), (0.1412, -0.5178, 0.04799), (-0.09064, -0.5178, 0.04799), (-0.09069, 0.5281, -1.023), (0.1412, 0.5281, -1.023), (0.1412, 0.3925, -1.023), (-0.09069, 0.3925, -1.023), (-0.09064, -0.3743, -1.022), (0.1412, -0.3743, -1.022), (0.1412, -0.5178, -1.022), (-0.09064, -0.5178, -1.022)], [], [(14, 12, 3, 2), (42, 36, 7, 6), (10, 11, 5, 4), (26, 27, 1, 0), (44, 10, 4, 37), (28, 9, 1, 27), (33, 18, 9, 28), (46, 19, 10, 44), (19, 17, 11, 10), (0, 1, 9, 8), (6, 7, 15, 13), (42, 6, 13, 45), (25, 3, 12, 31), (22, 20, 12, 14), (8, 9, 18, 16), (21, 23, 17, 19), (47, 21, 19, 46), (34, 20, 18, 33), (31, 12, 20, 34), (45, 13, 21, 47), (13, 15, 23, 21), (16, 18, 20, 22), (14, 30, 35, 22), (39, 31, 34, 41), (41, 34, 33, 40), (22, 35, 32, 16), (36, 25, 31, 39), (2, 24, 30, 14), (16, 32, 29, 8), (40, 33, 28, 38), (38, 28, 27, 43), (8, 29, 26, 0), (37, 43, 27, 26), (2, 3, 25, 24), (4, 5, 43, 37), (11, 38, 43, 5), (17, 40, 38, 11), (7, 36, 39, 15), (23, 41, 40, 17), (15, 39, 41, 23), (46, 44, 54, 53), (35, 47, 46, 32), (24, 42, 45, 30), (29, 44, 37, 26), (24, 25, 36, 42), (45, 47, 50, 49), (47, 35, 51, 50), (29, 32, 52, 55), (30, 45, 49, 48), (44, 29, 55, 54), (32, 46, 53, 52), (54, 55, 63, 62), (51, 48, 56, 59), (35, 30, 48, 51), (56, 57, 58, 59), (60, 61, 62, 63), (52, 53, 61, 60), (50, 51, 59, 58), (48, 49, 57, 56), (53, 54, 62, 61), (55, 52, 60, 63), (49, 50, 58, 57)])
me_cube_009.polygons.foreach_set('use_smooth', [True] * 62)
_uv = me_cube_009.uv_layers.new(name='UVMap')
_uv.uv.foreach_set('vector', [0.375, 0.2023, 0.625, 0.2023, 0.625, 0.25, 0.375, 0.25, 0.375, 0.4119, 0.625, 0.4119, 0.625, 0.5, 0.375, 0.5, 0.375, 0.7016, 0.625, 0.7016, 0.625, 0.75, 0.375, 0.75, 0.375, 0.9056, 0.625, 0.9056, 0.625, 1.0, 0.375, 1.0, 0.2869, 0.7016, 0.375, 0.7016, 0.375, 0.75, 0.2869, 0.75, 0.7806, 0.7016, 0.875, 0.7016, 0.875, 0.75, 0.7806, 0.75, 0.7806, 0.6599, 0.875, 0.6599, 0.875, 0.7016, 0.7806, 0.7016, 0.2869, 0.6599, 0.375, 0.6599, 0.375, 0.7016, 0.2869, 0.7016, 0.375, 0.6599, 0.625, 0.6599, 0.625, 0.7016, 0.375, 0.7016, 0.375, 0.0, 0.625, 0.0, 0.625, 0.04836, 0.375, 0.04836, 0.375, 0.5, 0.625, 0.5, 0.625, 0.5477, 0.375, 0.5477, 0.2869, 0.5, 0.375, 0.5, 0.375, 0.5477, 0.2869, 0.5477, 0.7806, 0.5, 0.875, 0.5, 0.875, 0.5477, 0.7806, 0.5477, 0.375, 0.1628, 0.625, 0.1628, 0.625, 0.2023, 0.375, 0.2023, 0.375, 0.04836, 0.625, 0.04836, 0.625, 0.09012, 0.375, 0.09012, 0.375, 0.5872, 0.625, 0.5872, 0.625, 0.6599, 0.375, 0.6599, 0.2869, 0.5872, 0.375, 0.5872, 0.375, 0.6599, 0.2869, 0.6599, 0.7806, 0.5872, 0.875, 0.5872, 0.875, 0.6599, 0.7806, 0.6599, 0.7806, 0.5477, 0.875, 0.5477, 0.875, 0.5872, 0.7806, 0.5872, 0.2869, 0.5477, 0.375, 0.5477, 0.375, 0.5872, 0.2869, 0.5872, 0.375, 0.5477, 0.625, 0.5477, 0.625, 0.5872, 0.375, 0.5872, 0.375, 0.09012, 0.625, 0.09012, 0.625, 0.1628, 0.375, 0.1628, 0.125, 0.5477, 0.2194, 0.5477, 0.2194, 0.5872, 0.125, 0.5872, 0.7131, 0.5477, 0.7806, 0.5477, 0.7806, 0.5872, 0.7131, 0.5872, 0.7131, 0.5872, 0.7806, 0.5872, 0.7806, 0.6599, 0.7131, 0.6599, 0.125, 0.5872, 0.2194, 0.5872, 0.2194, 0.6599, 0.125, 0.6599, 0.7131, 0.5, 0.7806, 0.5, 0.7806, 0.5477, 0.7131, 0.5477, 0.125, 0.5, 0.2194, 0.5, 0.2194, 0.5477, 0.125, 0.5477, 0.125, 0.6599, 0.2194, 0.6599, 0.2194, 0.7016, 0.125, 0.7016, 0.7131, 0.6599, 0.7806, 0.6599, 0.7806, 0.7016, 0.7131, 0.7016, 0.7131, 0.7016, 0.7806, 0.7016, 0.7806, 0.75, 0.7131, 0.75, 0.125, 0.7016, 0.2194, 0.7016, 0.2194, 0.75, 0.125, 0.75, 0.375, 0.8381, 0.625, 0.8381, 0.625, 0.9056, 0.375, 0.9056, 0.375, 0.25, 0.625, 0.25, 0.625, 0.3444, 0.375, 0.3444, 0.375, 0.75, 0.625, 0.75, 0.625, 0.8381, 0.375, 0.8381, 0.625, 0.7016, 0.7131, 0.7016, 0.7131, 0.75, 0.625, 0.75, 0.625, 0.6599, 0.7131, 0.6599, 0.7131, 0.7016, 0.625, 0.7016, 0.625, 0.5, 0.7131, 0.5, 0.7131, 0.5477, 0.625, 0.5477, 0.625, 0.5872, 0.7131, 0.5872, 0.7131, 0.6599, 0.625, 0.6599, 0.625, 0.5477, 0.7131, 0.5477, 0.7131, 0.5872, 0.625, 0.5872, 0.2869, 0.6599, 0.2869, 0.7016, 0.2676, 0.6897, 0.2676, 0.6718, 0.2194, 0.5872, 0.2869, 0.5872, 0.2869, 0.6599, 0.2194, 0.6599, 0.2194, 0.5, 0.2869, 0.5, 0.2869, 0.5477, 0.2194, 0.5477, 0.2194, 0.7016, 0.2869, 0.7016, 0.2869, 0.75, 0.2194, 0.75, 0.375, 0.3444, 0.625, 0.3444, 0.625, 0.4119, 0.375, 0.4119, 0.2869, 0.5477, 0.2869, 0.5872, 0.2677, 0.5759, 0.2677, 0.559, 0.2869, 0.5872, 0.2194, 0.5872, 0.2387, 0.5759, 0.2677, 0.5759, 0.2194, 0.7016, 0.2194, 0.6599, 0.2387, 0.6718, 0.2387, 0.6897, 0.2194, 0.5477, 0.2869, 0.5477, 0.2677, 0.559, 0.2387, 0.559, 0.2869, 0.7016, 0.2194, 0.7016, 0.2387, 0.6897, 0.2676, 0.6897, 0.2194, 0.6599, 0.2869, 0.6599, 0.2676, 0.6718, 0.2387, 0.6718, 0.2676, 0.6897, 0.2387, 0.6897, 0.2387, 0.6897, 0.2676, 0.6897, 0.2387, 0.5759, 0.2387, 0.559, 0.2387, 0.559, 0.2387, 0.5759, 0.2194, 0.5872, 0.2194, 0.5477, 0.2387, 0.559, 0.2387, 0.5759, 0.2387, 0.559, 0.2677, 0.559, 0.2677, 0.5759, 0.2387, 0.5759, 0.2387, 0.6718, 0.2676, 0.6718, 0.2676, 0.6897, 0.2387, 0.6897, 0.2387, 0.6718, 0.2676, 0.6718, 0.2676, 0.6718, 0.2387, 0.6718, 0.2677, 0.5759, 0.2387, 0.5759, 0.2387, 0.5759, 0.2677, 0.5759, 0.2387, 0.559, 0.2677, 0.559, 0.2677, 0.559, 0.2387, 0.559, 0.2676, 0.6718, 0.2676, 0.6897, 0.2676, 0.6897, 0.2676, 0.6718, 0.2387, 0.6897, 0.2387, 0.6718, 0.2387, 0.6718, 0.2387, 0.6897, 0.2677, 0.559, 0.2677, 0.5759, 0.2677, 0.5759, 0.2677, 0.559])
me_cube_009.materials.append(mat_material_001)
me_cube_009.use_remesh_fix_poles = True
me_cube_009.use_remesh_preserve_attributes = False
me_cube_009.use_mirror_vertex_groups = False
me_cube_009.update()
me_cube_010 = bpy.data.meshes.new('Cube.010')
me_cube_010.from_pydata([(-1.0, -1.0, -1.0), (-1.0, -1.0, 1.0), (-1.0, 1.0, -1.0), (-1.0, 1.0, 1.0), (1.0, -1.0, -1.0), (1.0, -1.0, 1.0), (1.0, 1.0, -1.0), (1.0, 1.0, 1.0), (-1.0, -0.6131, -1.0), (-1.0, -0.6131, 1.0), (1.0, -0.6131, -1.0), (1.0, -0.6131, 1.0), (-1.0, 0.6181, 1.0), (1.0, 0.6181, -1.0), (-1.0, 0.6181, -1.0), (1.0, 0.6181, 1.0), (-1.0, -0.279, -1.0), (1.0, -0.279, 1.0), (-1.0, -0.279, 1.0), (1.0, -0.279, -1.0), (-1.0, 0.3025, 1.0), (1.0, 0.3025, -1.0), (-1.0, 0.3025, -1.0), (1.0, 0.3025, 1.0), (-0.2446, 1.0, -1.0), (-0.2446, 1.0, 1.0), (-0.2446, -1.0, -1.0), (-0.2446, -1.0, 1.0), (-0.2446, -0.6131, 1.0), (-0.2446, -0.6131, -1.0), (-0.2446, 0.6181, -1.0), (-0.2446, 0.6181, 1.0), (-0.2446, -0.279, -1.0), (-0.2446, -0.279, 1.0), (-0.2446, 0.3025, 1.0), (-0.2446, 0.3025, -1.0), (0.2951, 1.0, 1.0), (0.2951, -1.0, -1.0), (0.2951, -0.6131, 1.0), (0.2951, 0.6181, 1.0), (0.2951, -0.279, 1.0), (0.2951, 0.3025, 1.0), (0.2951, 1.0, -1.0), (0.2951, -1.0, 1.0), (0.2951, -0.6131, -1.0), (0.2951, 0.6181, -1.0), (0.2951, -0.279, -1.0), (0.2951, 0.3025, -1.0), (-0.09069, 0.5281, 0.04765), (0.1412, 0.5281, 0.04765), (0.1412, 0.3925, 0.04765), (-0.09069, 0.3925, 0.04765), (-0.09064, -0.3743, 0.04799), (0.1412, -0.3743, 0.04799), (0.1412, -0.5178, 0.04799), (-0.09064, -0.5178, 0.04799), (-0.09069, 0.5281, -1.023), (0.1412, 0.5281, -1.023), (0.1412, 0.3925, -1.023), (-0.09069, 0.3925, -1.023), (-0.09064, -0.3743, -1.022), (0.1412, -0.3743, -1.022), (0.1412, -0.5178, -1.022), (-0.09064, -0.5178, -1.022)], [], [(14, 12, 3, 2), (42, 36, 7, 6), (10, 11, 5, 4), (26, 27, 1, 0), (44, 10, 4, 37), (28, 9, 1, 27), (33, 18, 9, 28), (46, 19, 10, 44), (19, 17, 11, 10), (0, 1, 9, 8), (6, 7, 15, 13), (42, 6, 13, 45), (25, 3, 12, 31), (22, 20, 12, 14), (8, 9, 18, 16), (21, 23, 17, 19), (47, 21, 19, 46), (34, 20, 18, 33), (31, 12, 20, 34), (45, 13, 21, 47), (13, 15, 23, 21), (16, 18, 20, 22), (14, 30, 35, 22), (39, 31, 34, 41), (41, 34, 33, 40), (22, 35, 32, 16), (36, 25, 31, 39), (2, 24, 30, 14), (16, 32, 29, 8), (40, 33, 28, 38), (38, 28, 27, 43), (8, 29, 26, 0), (37, 43, 27, 26), (2, 3, 25, 24), (4, 5, 43, 37), (11, 38, 43, 5), (17, 40, 38, 11), (7, 36, 39, 15), (23, 41, 40, 17), (15, 39, 41, 23), (46, 44, 54, 53), (35, 47, 46, 32), (24, 42, 45, 30), (29, 44, 37, 26), (24, 25, 36, 42), (45, 47, 50, 49), (47, 35, 51, 50), (29, 32, 52, 55), (30, 45, 49, 48), (44, 29, 55, 54), (32, 46, 53, 52), (54, 55, 63, 62), (51, 48, 56, 59), (35, 30, 48, 51), (56, 57, 58, 59), (60, 61, 62, 63), (52, 53, 61, 60), (50, 51, 59, 58), (48, 49, 57, 56), (53, 54, 62, 61), (55, 52, 60, 63), (49, 50, 58, 57)])
me_cube_010.polygons.foreach_set('use_smooth', [True] * 62)
_uv = me_cube_010.uv_layers.new(name='UVMap')
_uv.uv.foreach_set('vector', [0.375, 0.2023, 0.625, 0.2023, 0.625, 0.25, 0.375, 0.25, 0.375, 0.4119, 0.625, 0.4119, 0.625, 0.5, 0.375, 0.5, 0.375, 0.7016, 0.625, 0.7016, 0.625, 0.75, 0.375, 0.75, 0.375, 0.9056, 0.625, 0.9056, 0.625, 1.0, 0.375, 1.0, 0.2869, 0.7016, 0.375, 0.7016, 0.375, 0.75, 0.2869, 0.75, 0.7806, 0.7016, 0.875, 0.7016, 0.875, 0.75, 0.7806, 0.75, 0.7806, 0.6599, 0.875, 0.6599, 0.875, 0.7016, 0.7806, 0.7016, 0.2869, 0.6599, 0.375, 0.6599, 0.375, 0.7016, 0.2869, 0.7016, 0.375, 0.6599, 0.625, 0.6599, 0.625, 0.7016, 0.375, 0.7016, 0.375, 0.0, 0.625, 0.0, 0.625, 0.04836, 0.375, 0.04836, 0.375, 0.5, 0.625, 0.5, 0.625, 0.5477, 0.375, 0.5477, 0.2869, 0.5, 0.375, 0.5, 0.375, 0.5477, 0.2869, 0.5477, 0.7806, 0.5, 0.875, 0.5, 0.875, 0.5477, 0.7806, 0.5477, 0.375, 0.1628, 0.625, 0.1628, 0.625, 0.2023, 0.375, 0.2023, 0.375, 0.04836, 0.625, 0.04836, 0.625, 0.09012, 0.375, 0.09012, 0.375, 0.5872, 0.625, 0.5872, 0.625, 0.6599, 0.375, 0.6599, 0.2869, 0.5872, 0.375, 0.5872, 0.375, 0.6599, 0.2869, 0.6599, 0.7806, 0.5872, 0.875, 0.5872, 0.875, 0.6599, 0.7806, 0.6599, 0.7806, 0.5477, 0.875, 0.5477, 0.875, 0.5872, 0.7806, 0.5872, 0.2869, 0.5477, 0.375, 0.5477, 0.375, 0.5872, 0.2869, 0.5872, 0.375, 0.5477, 0.625, 0.5477, 0.625, 0.5872, 0.375, 0.5872, 0.375, 0.09012, 0.625, 0.09012, 0.625, 0.1628, 0.375, 0.1628, 0.125, 0.5477, 0.2194, 0.5477, 0.2194, 0.5872, 0.125, 0.5872, 0.7131, 0.5477, 0.7806, 0.5477, 0.7806, 0.5872, 0.7131, 0.5872, 0.7131, 0.5872, 0.7806, 0.5872, 0.7806, 0.6599, 0.7131, 0.6599, 0.125, 0.5872, 0.2194, 0.5872, 0.2194, 0.6599, 0.125, 0.6599, 0.7131, 0.5, 0.7806, 0.5, 0.7806, 0.5477, 0.7131, 0.5477, 0.125, 0.5, 0.2194, 0.5, 0.2194, 0.5477, 0.125, 0.5477, 0.125, 0.6599, 0.2194, 0.6599, 0.2194, 0.7016, 0.125, 0.7016, 0.7131, 0.6599, 0.7806, 0.6599, 0.7806, 0.7016, 0.7131, 0.7016, 0.7131, 0.7016, 0.7806, 0.7016, 0.7806, 0.75, 0.7131, 0.75, 0.125, 0.7016, 0.2194, 0.7016, 0.2194, 0.75, 0.125, 0.75, 0.375, 0.8381, 0.625, 0.8381, 0.625, 0.9056, 0.375, 0.9056, 0.375, 0.25, 0.625, 0.25, 0.625, 0.3444, 0.375, 0.3444, 0.375, 0.75, 0.625, 0.75, 0.625, 0.8381, 0.375, 0.8381, 0.625, 0.7016, 0.7131, 0.7016, 0.7131, 0.75, 0.625, 0.75, 0.625, 0.6599, 0.7131, 0.6599, 0.7131, 0.7016, 0.625, 0.7016, 0.625, 0.5, 0.7131, 0.5, 0.7131, 0.5477, 0.625, 0.5477, 0.625, 0.5872, 0.7131, 0.5872, 0.7131, 0.6599, 0.625, 0.6599, 0.625, 0.5477, 0.7131, 0.5477, 0.7131, 0.5872, 0.625, 0.5872, 0.2869, 0.6599, 0.2869, 0.7016, 0.2676, 0.6897, 0.2676, 0.6718, 0.2194, 0.5872, 0.2869, 0.5872, 0.2869, 0.6599, 0.2194, 0.6599, 0.2194, 0.5, 0.2869, 0.5, 0.2869, 0.5477, 0.2194, 0.5477, 0.2194, 0.7016, 0.2869, 0.7016, 0.2869, 0.75, 0.2194, 0.75, 0.375, 0.3444, 0.625, 0.3444, 0.625, 0.4119, 0.375, 0.4119, 0.2869, 0.5477, 0.2869, 0.5872, 0.2677, 0.5759, 0.2677, 0.559, 0.2869, 0.5872, 0.2194, 0.5872, 0.2387, 0.5759, 0.2677, 0.5759, 0.2194, 0.7016, 0.2194, 0.6599, 0.2387, 0.6718, 0.2387, 0.6897, 0.2194, 0.5477, 0.2869, 0.5477, 0.2677, 0.559, 0.2387, 0.559, 0.2869, 0.7016, 0.2194, 0.7016, 0.2387, 0.6897, 0.2676, 0.6897, 0.2194, 0.6599, 0.2869, 0.6599, 0.2676, 0.6718, 0.2387, 0.6718, 0.2676, 0.6897, 0.2387, 0.6897, 0.2387, 0.6897, 0.2676, 0.6897, 0.2387, 0.5759, 0.2387, 0.559, 0.2387, 0.559, 0.2387, 0.5759, 0.2194, 0.5872, 0.2194, 0.5477, 0.2387, 0.559, 0.2387, 0.5759, 0.2387, 0.559, 0.2677, 0.559, 0.2677, 0.5759, 0.2387, 0.5759, 0.2387, 0.6718, 0.2676, 0.6718, 0.2676, 0.6897, 0.2387, 0.6897, 0.2387, 0.6718, 0.2676, 0.6718, 0.2676, 0.6718, 0.2387, 0.6718, 0.2677, 0.5759, 0.2387, 0.5759, 0.2387, 0.5759, 0.2677, 0.5759, 0.2387, 0.559, 0.2677, 0.559, 0.2677, 0.559, 0.2387, 0.559, 0.2676, 0.6718, 0.2676, 0.6897, 0.2676, 0.6897, 0.2676, 0.6718, 0.2387, 0.6897, 0.2387, 0.6718, 0.2387, 0.6718, 0.2387, 0.6897, 0.2677, 0.559, 0.2677, 0.5759, 0.2677, 0.5759, 0.2677, 0.559])
me_cube_010.materials.append(mat_material_001)
me_cube_010.use_remesh_fix_poles = True
me_cube_010.use_remesh_preserve_attributes = False
me_cube_010.use_mirror_vertex_groups = False
me_cube_010.update()
me_cube_011 = bpy.data.meshes.new('Cube.011')
me_cube_011.from_pydata([(-1.0, -1.0, -1.0), (-1.0, -1.0, 1.0), (-1.0, 1.0, -1.0), (-1.0, 1.0, 1.0), (1.0, -1.0, -1.0), (1.0, -1.0, 1.0), (1.0, 1.0, -1.0), (1.0, 1.0, 1.0), (-1.0, -0.6131, -1.0), (-1.0, -0.6131, 1.0), (1.0, -0.6131, -1.0), (1.0, -0.6131, 1.0), (-1.0, 0.6181, 1.0), (1.0, 0.6181, -1.0), (-1.0, 0.6181, -1.0), (1.0, 0.6181, 1.0), (-1.0, -0.279, -1.0), (1.0, -0.279, 1.0), (-1.0, -0.279, 1.0), (1.0, -0.279, -1.0), (-1.0, 0.3025, 1.0), (1.0, 0.3025, -1.0), (-1.0, 0.3025, -1.0), (1.0, 0.3025, 1.0), (-0.2446, 1.0, -1.0), (-0.2446, 1.0, 1.0), (-0.2446, -1.0, -1.0), (-0.2446, -1.0, 1.0), (-0.2446, -0.6131, 1.0), (-0.2446, -0.6131, -1.0), (-0.2446, 0.6181, -1.0), (-0.2446, 0.6181, 1.0), (-0.2446, -0.279, -1.0), (-0.2446, -0.279, 1.0), (-0.2446, 0.3025, 1.0), (-0.2446, 0.3025, -1.0), (0.2951, 1.0, 1.0), (0.2951, -1.0, -1.0), (0.2951, -0.6131, 1.0), (0.2951, 0.6181, 1.0), (0.2951, -0.279, 1.0), (0.2951, 0.3025, 1.0), (0.2951, 1.0, -1.0), (0.2951, -1.0, 1.0), (0.2951, -0.6131, -1.0), (0.2951, 0.6181, -1.0), (0.2951, -0.279, -1.0), (0.2951, 0.3025, -1.0), (-0.09069, 0.5281, 0.04765), (0.1412, 0.5281, 0.04765), (0.1412, 0.3925, 0.04765), (-0.09069, 0.3925, 0.04765), (-0.09064, -0.3743, 0.04799), (0.1412, -0.3743, 0.04799), (0.1412, -0.5178, 0.04799), (-0.09064, -0.5178, 0.04799), (-0.09069, 0.5281, -1.023), (0.1412, 0.5281, -1.023), (0.1412, 0.3925, -1.023), (-0.09069, 0.3925, -1.023), (-0.09064, -0.3743, -1.022), (0.1412, -0.3743, -1.022), (0.1412, -0.5178, -1.022), (-0.09064, -0.5178, -1.022)], [], [(14, 12, 3, 2), (42, 36, 7, 6), (10, 11, 5, 4), (26, 27, 1, 0), (44, 10, 4, 37), (28, 9, 1, 27), (33, 18, 9, 28), (46, 19, 10, 44), (19, 17, 11, 10), (0, 1, 9, 8), (6, 7, 15, 13), (42, 6, 13, 45), (25, 3, 12, 31), (22, 20, 12, 14), (8, 9, 18, 16), (21, 23, 17, 19), (47, 21, 19, 46), (34, 20, 18, 33), (31, 12, 20, 34), (45, 13, 21, 47), (13, 15, 23, 21), (16, 18, 20, 22), (14, 30, 35, 22), (39, 31, 34, 41), (41, 34, 33, 40), (22, 35, 32, 16), (36, 25, 31, 39), (2, 24, 30, 14), (16, 32, 29, 8), (40, 33, 28, 38), (38, 28, 27, 43), (8, 29, 26, 0), (37, 43, 27, 26), (2, 3, 25, 24), (4, 5, 43, 37), (11, 38, 43, 5), (17, 40, 38, 11), (7, 36, 39, 15), (23, 41, 40, 17), (15, 39, 41, 23), (46, 44, 54, 53), (35, 47, 46, 32), (24, 42, 45, 30), (29, 44, 37, 26), (24, 25, 36, 42), (45, 47, 50, 49), (47, 35, 51, 50), (29, 32, 52, 55), (30, 45, 49, 48), (44, 29, 55, 54), (32, 46, 53, 52), (54, 55, 63, 62), (51, 48, 56, 59), (35, 30, 48, 51), (56, 57, 58, 59), (60, 61, 62, 63), (52, 53, 61, 60), (50, 51, 59, 58), (48, 49, 57, 56), (53, 54, 62, 61), (55, 52, 60, 63), (49, 50, 58, 57)])
me_cube_011.polygons.foreach_set('use_smooth', [True] * 62)
_uv = me_cube_011.uv_layers.new(name='UVMap')
_uv.uv.foreach_set('vector', [0.375, 0.2023, 0.625, 0.2023, 0.625, 0.25, 0.375, 0.25, 0.375, 0.4119, 0.625, 0.4119, 0.625, 0.5, 0.375, 0.5, 0.375, 0.7016, 0.625, 0.7016, 0.625, 0.75, 0.375, 0.75, 0.375, 0.9056, 0.625, 0.9056, 0.625, 1.0, 0.375, 1.0, 0.2869, 0.7016, 0.375, 0.7016, 0.375, 0.75, 0.2869, 0.75, 0.7806, 0.7016, 0.875, 0.7016, 0.875, 0.75, 0.7806, 0.75, 0.7806, 0.6599, 0.875, 0.6599, 0.875, 0.7016, 0.7806, 0.7016, 0.2869, 0.6599, 0.375, 0.6599, 0.375, 0.7016, 0.2869, 0.7016, 0.375, 0.6599, 0.625, 0.6599, 0.625, 0.7016, 0.375, 0.7016, 0.375, 0.0, 0.625, 0.0, 0.625, 0.04836, 0.375, 0.04836, 0.375, 0.5, 0.625, 0.5, 0.625, 0.5477, 0.375, 0.5477, 0.2869, 0.5, 0.375, 0.5, 0.375, 0.5477, 0.2869, 0.5477, 0.7806, 0.5, 0.875, 0.5, 0.875, 0.5477, 0.7806, 0.5477, 0.375, 0.1628, 0.625, 0.1628, 0.625, 0.2023, 0.375, 0.2023, 0.375, 0.04836, 0.625, 0.04836, 0.625, 0.09012, 0.375, 0.09012, 0.375, 0.5872, 0.625, 0.5872, 0.625, 0.6599, 0.375, 0.6599, 0.2869, 0.5872, 0.375, 0.5872, 0.375, 0.6599, 0.2869, 0.6599, 0.7806, 0.5872, 0.875, 0.5872, 0.875, 0.6599, 0.7806, 0.6599, 0.7806, 0.5477, 0.875, 0.5477, 0.875, 0.5872, 0.7806, 0.5872, 0.2869, 0.5477, 0.375, 0.5477, 0.375, 0.5872, 0.2869, 0.5872, 0.375, 0.5477, 0.625, 0.5477, 0.625, 0.5872, 0.375, 0.5872, 0.375, 0.09012, 0.625, 0.09012, 0.625, 0.1628, 0.375, 0.1628, 0.125, 0.5477, 0.2194, 0.5477, 0.2194, 0.5872, 0.125, 0.5872, 0.7131, 0.5477, 0.7806, 0.5477, 0.7806, 0.5872, 0.7131, 0.5872, 0.7131, 0.5872, 0.7806, 0.5872, 0.7806, 0.6599, 0.7131, 0.6599, 0.125, 0.5872, 0.2194, 0.5872, 0.2194, 0.6599, 0.125, 0.6599, 0.7131, 0.5, 0.7806, 0.5, 0.7806, 0.5477, 0.7131, 0.5477, 0.125, 0.5, 0.2194, 0.5, 0.2194, 0.5477, 0.125, 0.5477, 0.125, 0.6599, 0.2194, 0.6599, 0.2194, 0.7016, 0.125, 0.7016, 0.7131, 0.6599, 0.7806, 0.6599, 0.7806, 0.7016, 0.7131, 0.7016, 0.7131, 0.7016, 0.7806, 0.7016, 0.7806, 0.75, 0.7131, 0.75, 0.125, 0.7016, 0.2194, 0.7016, 0.2194, 0.75, 0.125, 0.75, 0.375, 0.8381, 0.625, 0.8381, 0.625, 0.9056, 0.375, 0.9056, 0.375, 0.25, 0.625, 0.25, 0.625, 0.3444, 0.375, 0.3444, 0.375, 0.75, 0.625, 0.75, 0.625, 0.8381, 0.375, 0.8381, 0.625, 0.7016, 0.7131, 0.7016, 0.7131, 0.75, 0.625, 0.75, 0.625, 0.6599, 0.7131, 0.6599, 0.7131, 0.7016, 0.625, 0.7016, 0.625, 0.5, 0.7131, 0.5, 0.7131, 0.5477, 0.625, 0.5477, 0.625, 0.5872, 0.7131, 0.5872, 0.7131, 0.6599, 0.625, 0.6599, 0.625, 0.5477, 0.7131, 0.5477, 0.7131, 0.5872, 0.625, 0.5872, 0.2869, 0.6599, 0.2869, 0.7016, 0.2676, 0.6897, 0.2676, 0.6718, 0.2194, 0.5872, 0.2869, 0.5872, 0.2869, 0.6599, 0.2194, 0.6599, 0.2194, 0.5, 0.2869, 0.5, 0.2869, 0.5477, 0.2194, 0.5477, 0.2194, 0.7016, 0.2869, 0.7016, 0.2869, 0.75, 0.2194, 0.75, 0.375, 0.3444, 0.625, 0.3444, 0.625, 0.4119, 0.375, 0.4119, 0.2869, 0.5477, 0.2869, 0.5872, 0.2677, 0.5759, 0.2677, 0.559, 0.2869, 0.5872, 0.2194, 0.5872, 0.2387, 0.5759, 0.2677, 0.5759, 0.2194, 0.7016, 0.2194, 0.6599, 0.2387, 0.6718, 0.2387, 0.6897, 0.2194, 0.5477, 0.2869, 0.5477, 0.2677, 0.559, 0.2387, 0.559, 0.2869, 0.7016, 0.2194, 0.7016, 0.2387, 0.6897, 0.2676, 0.6897, 0.2194, 0.6599, 0.2869, 0.6599, 0.2676, 0.6718, 0.2387, 0.6718, 0.2676, 0.6897, 0.2387, 0.6897, 0.2387, 0.6897, 0.2676, 0.6897, 0.2387, 0.5759, 0.2387, 0.559, 0.2387, 0.559, 0.2387, 0.5759, 0.2194, 0.5872, 0.2194, 0.5477, 0.2387, 0.559, 0.2387, 0.5759, 0.2387, 0.559, 0.2677, 0.559, 0.2677, 0.5759, 0.2387, 0.5759, 0.2387, 0.6718, 0.2676, 0.6718, 0.2676, 0.6897, 0.2387, 0.6897, 0.2387, 0.6718, 0.2676, 0.6718, 0.2676, 0.6718, 0.2387, 0.6718, 0.2677, 0.5759, 0.2387, 0.5759, 0.2387, 0.5759, 0.2677, 0.5759, 0.2387, 0.559, 0.2677, 0.559, 0.2677, 0.559, 0.2387, 0.559, 0.2676, 0.6718, 0.2676, 0.6897, 0.2676, 0.6897, 0.2676, 0.6718, 0.2387, 0.6897, 0.2387, 0.6718, 0.2387, 0.6718, 0.2387, 0.6897, 0.2677, 0.559, 0.2677, 0.5759, 0.2677, 0.5759, 0.2677, 0.559])
me_cube_011.materials.append(mat_material_001)
me_cube_011.use_remesh_fix_poles = True
me_cube_011.use_remesh_preserve_attributes = False
me_cube_011.use_mirror_vertex_groups = False
me_cube_011.update()
me_plane = bpy.data.meshes.new('Plane')
me_plane.from_pydata([(-1.0, -1.0, 0.0), (1.0, -1.0, 0.0), (-1.0, 1.0, 0.0), (1.0, 1.0, 0.0), (-1.0, -1.0, 1.024), (-1.0, 1.0, 1.024), (1.0, 1.0, 1.024)], [], [(0, 1, 3, 2), (2, 3, 6, 5), (0, 2, 5, 4)])
_uv = me_plane.uv_layers.new(name='UVMap')
_uv.uv.foreach_set('vector', [0.0, 0.0, 1.0, 0.0, 1.0, 1.0, 0.0, 1.0, 0.0, 1.0, 1.0, 1.0, 1.0, 1.0, 0.0, 1.0, 0.0, 0.0, 0.0, 1.0, 0.0, 1.0, 0.0, 0.0])
me_plane.use_remesh_fix_poles = True
me_plane.use_remesh_preserve_attributes = False
me_plane.use_mirror_vertex_groups = False
me_plane.update()

# ---- objects
ob_cube = bpy.data.objects.new('Cube', me_cube)
ob_light = bpy.data.objects.new('Light', light_light)
ob_camera = bpy.data.objects.new('Camera', cam_camera)
ob_cube_001 = bpy.data.objects.new('Cube.001', me_cube_003)
ob_cube_003 = bpy.data.objects.new('Cube.003', me_cube_004)
ob_cube_004 = bpy.data.objects.new('Cube.004', me_cube_005)
ob_cube_002 = bpy.data.objects.new('Cube.002', me_cube_006)
ob_cube_005 = bpy.data.objects.new('Cube.005', me_cube_008)
ob_cube_006 = bpy.data.objects.new('Cube.006', me_cube_009)
ob_cube_007 = bpy.data.objects.new('Cube.007', me_cube_010)
ob_cube_008 = bpy.data.objects.new('Cube.008', me_cube_011)
ob_plane = bpy.data.objects.new('Plane', me_plane)
ob_area = bpy.data.objects.new('Area', light_area)

# ---- transforms, parenting, visibility, modifiers, constraints
ob_cube.location = (0.0, 0.0, 0.0)
ob_cube.scale = (0.6434, 1.772, 0.1198)
ob_cube.lock_rotations_4d = False
ob_cube.empty_display_type = 'ARROWS'
ob_cube.lineart.crease_threshold = 0.0
_m = ob_cube.modifiers.new('Subdivision', 'SUBSURF')
_m.uv_smooth = 'PRESERVE_CORNERS'
_m.levels = 4
_m.render_levels = 3
ob_light.location = (4.076, 4.041, 1.745)
ob_light.rotation_euler = (-2.14, 2.136, -1.552)
ob_light.scale = (10.1, 10.1, 10.1)
ob_light.lock_rotations_4d = False
ob_light.empty_display_type = 'ARROWS'
ob_light.color = (0.0, 0.0, 0.0, 0.0)
ob_light.lineart.crease_threshold = 0.0
ob_camera.location = (5.756, -5.415, 4.167)
ob_camera.rotation_euler = (1.109, 0.0, 0.8149)
ob_camera.lock_rotations_4d = False
ob_camera.empty_display_type = 'ARROWS'
ob_camera.color = (0.0, 0.0, 0.0, 0.0)
ob_camera.display_type = 'WIRE'
ob_camera.lineart.crease_threshold = 0.0
ob_cube_001.location = (0.14, -0.7107, 0.1068)
ob_cube_001.scale = (0.4739, 0.7273, -0.1023)
ob_cube_001.lineart.crease_threshold = 0.0
_m = ob_cube_001.modifiers.new('Subdivision', 'SUBSURF')
_m.uv_smooth = 'PRESERVE_CORNERS'
_m.render_levels = 3
ob_cube_003.location = (-0.1981, -0.6725, 0.3423)
ob_cube_003.rotation_euler = (0.0404, 0.5847, 0.0)
ob_cube_003.scale = (0.1804, 0.2561, -0.04872)
ob_cube_003.lineart.crease_threshold = 0.0
_m = ob_cube_003.modifiers.new('Subdivision', 'SUBSURF')
_m.uv_smooth = 'PRESERVE_CORNERS'
_m.render_levels = 3
ob_cube_004.location = (-0.2007, -1.168, 0.3368)
ob_cube_004.rotation_euler = (-12.52, 0.9507, 0.3857)
ob_cube_004.scale = (0.1804, 0.2561, -0.04872)
ob_cube_004.lineart.crease_threshold = 0.0
_m = ob_cube_004.modifiers.new('Subdivision', 'SUBSURF')
_m.uv_smooth = 'PRESERVE_CORNERS'
_m.render_levels = 3
ob_cube_002.location = (0.1601, 0.7492, 0.122)
ob_cube_002.scale = (0.4739, 0.7273, -0.1023)
ob_cube_002.lineart.crease_threshold = 0.0
_m = ob_cube_002.modifiers.new('Subdivision', 'SUBSURF')
_m.uv_smooth = 'PRESERVE_CORNERS'
_m.render_levels = 3
ob_cube_005.location = (-0.2176, 0.3273, 0.3333)
ob_cube_005.rotation_euler = (0.0404, 0.5847, 0.0)
ob_cube_005.scale = (0.1804, 0.2561, -0.04872)
ob_cube_005.lineart.crease_threshold = 0.0
_m = ob_cube_005.modifiers.new('Subdivision', 'SUBSURF')
_m.uv_smooth = 'PRESERVE_CORNERS'
_m.render_levels = 3
ob_cube_006.location = (-0.1271, 0.757, 0.3443)
ob_cube_006.rotation_euler = (0.105, 0.6789, 0.2059)
ob_cube_006.scale = (0.1804, 0.2561, -0.04872)
ob_cube_006.lineart.crease_threshold = 0.0
_m = ob_cube_006.modifiers.new('Subdivision', 'SUBSURF')
_m.uv_smooth = 'PRESERVE_CORNERS'
_m.render_levels = 3
ob_cube_007.location = (-0.1106, -0.1866, 0.2953)
ob_cube_007.rotation_euler = (-0.06782, 0.3142, 0.3648)
ob_cube_007.scale = (0.1804, 0.2561, -0.04872)
ob_cube_007.lineart.crease_threshold = 0.0
_m = ob_cube_007.modifiers.new('Subdivision', 'SUBSURF')
_m.uv_smooth = 'PRESERVE_CORNERS'
_m.render_levels = 3
ob_cube_008.location = (-0.01201, 1.214, 0.3971)
ob_cube_008.rotation_euler = (0.4279, 1.108, -0.5341)
ob_cube_008.scale = (0.1804, 0.2561, -0.04872)
ob_cube_008.lineart.crease_threshold = 0.0
_m = ob_cube_008.modifiers.new('Subdivision', 'SUBSURF')
_m.uv_smooth = 'PRESERVE_CORNERS'
_m.render_levels = 3
ob_plane.location = (0.0, 0.0, 0.0)
ob_plane.scale = (4.053, 4.053, 4.053)
ob_plane.lineart.crease_threshold = 0.0
ob_area.location = (-3.158, -3.074, 0.3337)
ob_area.rotation_euler = (0.7331, -1.199, 0.3046)
ob_area.lineart.crease_threshold = 0.0

# ---- collection membership
col_collection.objects.link(ob_cube)
col_collection.objects.link(ob_light)
col_collection.objects.link(ob_camera)
col_collection.objects.link(ob_cube_001)
col_collection.objects.link(ob_cube_003)
col_collection.objects.link(ob_cube_004)
col_collection.objects.link(ob_cube_002)
col_collection.objects.link(ob_cube_005)
col_collection.objects.link(ob_cube_006)
col_collection.objects.link(ob_cube_007)
col_collection.objects.link(ob_cube_008)
col_collection.objects.link(ob_plane)
col_collection.objects.link(ob_area)

# ---- scene / render settings (as saved in the file)
scene.camera = ob_camera
scene.frame_start = 1; scene.frame_end = 250; scene.frame_set(1)
scene.render.engine = 'BLENDER_EEVEE_NEXT'
scene.cycles.use_denoising = False
scene.cycles.samples = 128
scene.cycles.sampling_pattern = 'TABULATED_SOBOL'
scene.cycles.use_adaptive_sampling = False
scene.cycles.use_light_tree = False
scene.view_settings.view_transform = 'Filmic'
bpy.context.view_layer.update()
